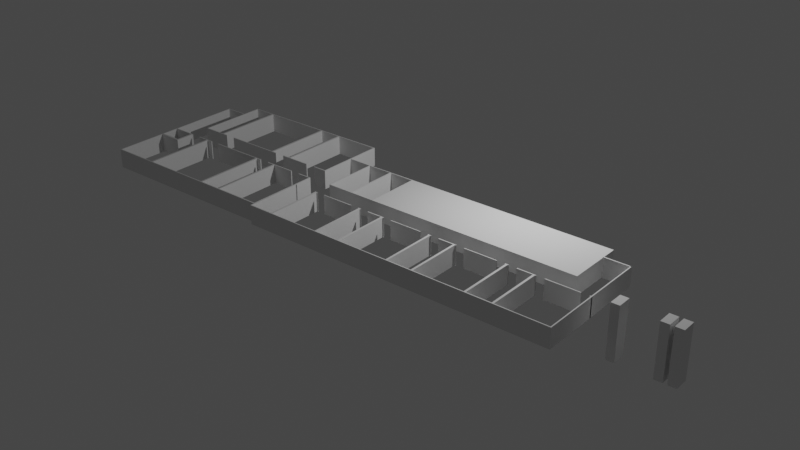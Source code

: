 # Source: main2.blend  (saved by Blender 4.0.36; exported with 4.5.12 LTS)
import bpy
from mathutils import Matrix  # noqa: F401  (used for matrix-valued properties, if any)

bpy.ops.wm.read_factory_settings(use_empty=True)
scene = bpy.context.scene
scene.name = 'Scene'

# ---- collections
col_collection = bpy.data.collections.new('Collection'); scene.collection.children.link(col_collection)

# ---- world
world_world = bpy.data.worlds.new('World'); scene.world = world_world
world_world.use_nodes = True; world_world.node_tree.nodes.clear()
_N = world_world.node_tree.nodes; _L = world_world.node_tree.links
n0 = _N.new('ShaderNodeOutputWorld'); n0.name = 'World Output'; n0.location = (300, 300)
n1 = _N.new('ShaderNodeBackground'); n1.name = 'Background'; n1.location = (10, 300)
n1.inputs[0].default_value = (0.05088, 0.05088, 0.05088, 1.0)
_L.new(n1.outputs[0], n0.inputs[0])
n0.is_active_output = True
world_world.color = (0.05088, 0.05088, 0.05088)
world_world.use_sun_shadow = False
world_world.sun_shadow_jitter_overblur = 0.0

# ---- lights
light_light = bpy.data.lights.new('Light', 'POINT')
light_light.transmission_factor = 0.0
light_light.use_soft_falloff = False
light_light.energy = 1000.0
light_light.shadow_soft_size = 0.1
light_light.shadow_maximum_resolution = 0.006
light_light.use_absolute_resolution = True

# ---- meshes
me_cube = bpy.data.meshes.new('Cube')
me_cube.from_pydata([(-0.007532, -0.1078, -0.1056), (-0.007532, -0.1078, 0.1056), (-0.007532, 0.1078, -0.1056), (-0.007532, 0.1078, 0.1056), (0.007532, -0.1078, -0.1056), (0.007532, -0.1078, 0.1056), (0.007532, 0.1078, -0.1056), (0.007532, 0.1078, 0.1056), (0.007661, 0.07311, -0.1061), (0.007661, 0.07311, 0.1062), (3.014, 0.07311, -0.1061), (3.014, 0.07311, 0.1062), (3.014, 0.5858, -0.1061), (3.014, 0.5858, 0.1062), (2.649, 0.5858, -0.1061), (2.255, 0.5858, -0.1061), (1.875, 0.5861, -0.1061), (1.511, 0.5861, -0.1061), (1.131, 0.5861, -0.1061), (0.7668, 0.5861, -0.1061), (0.7668, 0.5861, 0.1062), (1.131, 0.5861, 0.1062), (1.511, 0.5861, 0.1062), (1.875, 0.5861, 0.1062), (2.255, 0.5858, 0.1062), (2.649, 0.5858, 0.1062), (0.372, 0.07311, -0.1061), (0.7668, 0.07283, -0.1061), (1.131, 0.07283, -0.1061), (1.511, 0.07283, -0.1061), (1.875, 0.07283, -0.1061), (2.255, 0.07311, -0.1061), (2.255, 0.07311, 0.1062), (1.875, 0.07283, 0.1062), (1.511, 0.07283, 0.1062), (1.131, 0.07283, 0.1062), (0.7668, 0.07283, 0.1062), (0.372, 0.07311, 0.1062), (1.905, 0.5858, -0.1061), (1.511, 0.5929, -0.1061), (1.131, 0.5929, -0.1061), (0.7516, 0.5929, -0.1061), (0.7364, 0.5863, 0.1062), (1.131, 0.5929, 0.1062), (1.511, 0.5929, 0.1062), (1.905, 0.5858, 0.1062), (0.7516, 0.06605, -0.1061), (1.131, 0.06605, -0.1061), (1.511, 0.06605, -0.1061), (1.905, 0.07311, -0.1061), (1.905, 0.07311, 0.1062), (1.511, 0.06605, 0.1062), (1.131, 0.06605, 0.1062), (0.7364, 0.07311, 0.1062), (2.285, 0.5858, -0.1061), (1.89, 0.5929, -0.1061), (1.89, 0.5929, 0.1062), (2.285, 0.5858, 0.1062), (1.89, 0.06605, -0.1061), (2.285, 0.07311, -0.1061), (2.285, 0.07311, 0.1062), (1.89, 0.06605, 0.1062), (2.649, 0.5929, 0.1062), (3.029, 0.5929, 0.1062), (3.029, 0.06605, -0.1061), (3.029, 0.5929, -0.1061), (3.029, 0.06605, 0.1062), (2.649, 0.5929, -0.1061), (2.27, 0.5929, -0.1061), (2.27, 0.5929, 0.1062), (2.27, 0.06605, -0.1061), (2.27, 0.06605, 0.1062), (0.7364, 0.4477, 0.1062), (0.7516, 0.4528, -0.1061), (0.7668, 0.4496, 0.1062), (0.7668, 0.4496, -0.1061), (0.007661, 0.4452, 0.1062), (0.3872, 0.5863, -0.1061), (0.3872, 0.5863, 0.1062), (0.007661, 0.4452, -0.1061), (0.3872, 0.4452, 0.1062), (0.3872, 0.4452, -0.1061), (-0.007522, 0.4528, -0.1061), (-0.007522, 0.06605, -0.1061), (0.372, 0.06605, 0.1062), (-0.007522, 0.06605, 0.1062), (0.372, 0.5929, -0.1061), (0.7364, 0.5863, -0.1061), (0.372, 0.5929, 0.1062), (0.7516, 0.5929, 0.1062), (0.372, 0.06605, -0.1061), (0.7516, 0.06605, 0.1062), (0.7364, 0.07311, -0.1061), (0.7516, 0.4528, 0.1062), (-0.007522, 0.4528, 0.1062), (0.372, 0.4528, 0.1062), (0.372, 0.4528, -0.1061), (0.3872, 0.06605, -0.1061), (0.3872, 0.06605, 0.1062), (0.3866, 0.07311, -0.1061), (0.3866, 0.07311, 0.1062), (3.015, 0.3344, -0.1061), (3.015, 0.3344, 0.1043), (3.015, 0.3407, -0.1061), (3.015, 0.3407, 0.1043), (3.418, 0.3344, -0.1061), (3.418, 0.3344, 0.1043), (3.418, 0.3407, -0.1061), (3.418, 0.3407, 0.1043), (0.007661, -0.6, -0.1061), (0.007661, -0.6, 0.1062), (0.007661, -0.08741, -0.1061), (0.007661, -0.08741, 0.1062), (3.014, -0.6, -0.1061), (3.014, -0.6, 0.1062), (3.014, -0.08732, -0.1061), (3.014, -0.08732, 0.1062), (2.255, -0.08732, -0.1061), (1.875, -0.08704, -0.1061), (1.511, -0.08704, -0.1061), (1.131, -0.08704, -0.1061), (0.7668, -0.08704, -0.1061), (0.3569, -0.08741, -0.1061), (0.3569, -0.08741, 0.1062), (0.7668, -0.08704, 0.1062), (1.131, -0.08704, 0.1062), (1.511, -0.08704, 0.1062), (1.875, -0.08704, 0.1062), (2.255, -0.08732, 0.1062), (0.372, -0.6, -0.1061), (0.7668, -0.6003, -0.1061), (1.131, -0.6003, -0.1061), (1.511, -0.6003, -0.1061), (1.875, -0.6003, -0.1061), (2.255, -0.6, -0.1061), (2.649, -0.6, -0.1061), (2.649, -0.6, 0.1062), (2.255, -0.6, 0.1062), (1.875, -0.6003, 0.1062), (1.511, -0.6003, 0.1062), (1.131, -0.6003, 0.1062), (0.7668, -0.6003, 0.1062), (0.372, -0.6, 0.1062), (1.905, -0.08732, -0.1061), (1.511, -0.08026, -0.1061), (1.131, -0.08026, -0.1061), (0.7516, -0.08026, -0.1061), (0.7364, -0.0868, 0.1062), (1.131, -0.08026, 0.1062), (1.511, -0.08026, 0.1062), (1.905, -0.08732, 0.1062), (0.7516, -0.6071, -0.1061), (1.131, -0.6071, -0.1061), (1.511, -0.6071, -0.1061), (1.905, -0.6, -0.1061), (1.905, -0.6, 0.1062), (1.511, -0.6071, 0.1062), (1.131, -0.6071, 0.1062), (0.7364, -0.6, 0.1062), (2.285, -0.08732, -0.1061), (1.89, -0.08026, -0.1061), (1.89, -0.08026, 0.1062), (2.285, -0.08732, 0.1062), (1.89, -0.6071, -0.1061), (2.285, -0.6, -0.1061), (2.285, -0.6, 0.1062), (1.89, -0.6071, 0.1062), (3.029, -0.08026, 0.1062), (3.029, -0.6071, -0.1061), (3.029, -0.08026, -0.1061), (3.029, -0.6071, 0.1062), (2.649, -0.6071, -0.1061), (2.27, -0.08026, -0.1061), (2.27, -0.08026, 0.1062), (2.27, -0.6071, -0.1061), (2.649, -0.6071, 0.1062), (2.27, -0.6071, 0.1062), (0.007661, -0.2132, -0.1061), (0.007661, -0.2132, 0.1062), (0.7364, -0.2254, 0.1062), (0.3569, -0.2132, 0.1062), (0.3569, -0.2132, -0.1061), (0.7516, -0.2203, -0.1061), (0.7668, -0.2235, 0.1062), (0.7668, -0.2235, -0.1061), (0.007661, -0.228, 0.1062), (-0.007522, -0.08026, 0.1062), (0.3872, -0.0868, -0.1061), (-0.007522, -0.08026, -0.1061), (0.3872, -0.0868, 0.1062), (0.007661, -0.228, -0.1061), (0.3872, -0.228, 0.1062), (0.3872, -0.228, -0.1061), (-0.007522, -0.2203, -0.1061), (-0.007522, -0.6071, -0.1061), (0.372, -0.6071, 0.1062), (-0.007522, -0.6071, 0.1062), (0.372, -0.08026, -0.1061), (0.7364, -0.0868, -0.1061), (0.372, -0.08026, 0.1062), (0.7516, -0.08026, 0.1062), (0.372, -0.6071, -0.1061), (0.7516, -0.6071, 0.1062), (0.7364, -0.6, -0.1061), (0.7516, -0.2203, 0.1062), (-0.007522, -0.2203, 0.1062), (0.372, -0.2203, 0.1062), (0.372, -0.2203, -0.1061), (8.039, -0.6329, -0.1064), (8.039, -0.6329, 0.1059), (8.039, -0.2247, -0.1064), (8.039, -0.2247, 0.1059), (3.04, -0.6315, -0.1064), (3.04, -0.6315, 0.1059), (3.04, -0.2261, -0.1064), (3.04, -0.2261, 0.1059), (3.457, -0.224, -0.1064), (3.861, -0.224, -0.1064), (4.266, -0.224, -0.1064), (4.717, -0.2247, -0.1064), (5.12, -0.2236, -0.1064), (5.523, -0.2247, -0.1064), (5.975, -0.2247, -0.1064), (6.378, -0.2236, -0.1064), (6.781, -0.2247, -0.1064), (7.233, -0.2247, -0.1064), (7.636, -0.2236, -0.1064), (7.636, -0.2236, 0.1059), (7.233, -0.2247, 0.1059), (6.781, -0.2247, 0.1059), (6.378, -0.2236, 0.1059), (5.975, -0.2247, 0.1059), (5.523, -0.2247, 0.1059), (5.12, -0.2236, 0.1059), (4.717, -0.2247, 0.1059), (4.266, -0.224, 0.1059), (3.861, -0.224, 0.1059), (3.457, -0.224, 0.1059), (7.636, -0.634, -0.1064), (7.233, -0.6329, -0.1064), (6.781, -0.6329, -0.1064), (6.378, -0.634, -0.1064), (5.975, -0.6329, -0.1064), (5.523, -0.6329, -0.1064), (5.12, -0.634, -0.1064), (4.717, -0.6329, -0.1064), (4.266, -0.6336, -0.1064), (3.861, -0.6336, -0.1064), (3.457, -0.6336, -0.1064), (3.457, -0.6336, 0.1059), (3.861, -0.6336, 0.1059), (4.266, -0.6336, 0.1059), (4.717, -0.6329, 0.1059), (5.12, -0.634, 0.1059), (5.523, -0.6329, 0.1059), (5.975, -0.6329, 0.1059), (6.378, -0.634, 0.1059), (6.781, -0.6329, 0.1059), (7.233, -0.6329, 0.1059), (7.636, -0.634, 0.1059), (3.424, -0.2261, -0.1064), (3.861, -0.218, -0.1064), (4.297, -0.2253, -0.1064), (4.297, -0.2253, 0.1059), (3.861, -0.218, 0.1059), (3.424, -0.2261, 0.1059), (4.297, -0.6323, -0.1064), (3.861, -0.6396, -0.1064), (3.424, -0.6315, -0.1064), (3.424, -0.6315, 0.1059), (3.861, -0.6396, 0.1059), (4.297, -0.6323, 0.1059), (8.056, -0.218, -0.1064), (8.056, -0.6396, -0.1064), (8.056, -0.6396, 0.1059), (8.056, -0.218, 0.1059), (7.636, -0.218, -0.1064), (7.636, -0.6396, 0.1059), (4.684, -0.2253, -0.1064), (5.12, -0.218, -0.1064), (5.555, -0.2253, -0.1064), (5.942, -0.2253, -0.1064), (6.378, -0.218, -0.1064), (6.814, -0.2253, -0.1064), (7.2, -0.2253, -0.1064), (7.636, -0.218, 0.1059), (7.2, -0.2253, 0.1059), (6.814, -0.2253, 0.1059), (6.378, -0.218, 0.1059), (5.942, -0.2253, 0.1059), (5.555, -0.2253, 0.1059), (5.12, -0.218, 0.1059), (4.684, -0.2253, 0.1059), (7.636, -0.6396, -0.1064), (7.2, -0.6323, -0.1064), (6.814, -0.6323, -0.1064), (6.378, -0.6396, -0.1064), (5.942, -0.6323, -0.1064), (5.555, -0.6323, -0.1064), (5.12, -0.6396, -0.1064), (4.684, -0.6323, -0.1064), (4.684, -0.6323, 0.1059), (5.12, -0.6396, 0.1059), (5.555, -0.6323, 0.1059), (5.942, -0.6323, 0.1059), (6.378, -0.6396, 0.1059), (6.814, -0.6323, 0.1059), (7.2, -0.6323, 0.1059), (4.281, -0.218, -0.1064), (4.7, -0.218, -0.1064), (5.539, -0.218, -0.1064), (5.959, -0.218, -0.1064), (6.797, -0.218, -0.1064), (7.217, -0.218, -0.1064), (7.217, -0.218, 0.1059), (6.797, -0.218, 0.1059), (5.959, -0.218, 0.1059), (5.539, -0.218, 0.1059), (4.7, -0.218, 0.1059), (4.281, -0.218, 0.1059), (7.217, -0.6396, -0.1064), (6.797, -0.6396, -0.1064), (5.959, -0.6396, -0.1064), (5.539, -0.6396, -0.1064), (4.7, -0.6396, -0.1064), (4.281, -0.6396, -0.1064), (4.281, -0.6396, 0.1059), (4.7, -0.6396, 0.1059), (5.539, -0.6396, 0.1059), (5.959, -0.6396, 0.1059), (6.797, -0.6396, 0.1059), (7.217, -0.6396, 0.1059), (3.442, -0.218, 0.1059), (3.022, -0.218, 0.1059), (3.022, -0.6396, -0.1064), (3.022, -0.218, -0.1064), (3.022, -0.6396, 0.1059), (3.442, -0.6396, -0.1064), (3.442, -0.218, -0.1064), (3.442, -0.6396, 0.1059), (3.408, -0.07509, -0.1058), (3.408, -0.07509, 0.1035), (3.408, 0.3407, -0.1058), (3.408, 0.3407, 0.1035), (7.649, -0.07509, -0.1058), (7.649, -0.07509, 0.1035), (7.649, 0.3407, -0.1058), (7.649, 0.3407, 0.1035), (7.225, 0.3407, -0.1058), (6.8, 0.3407, -0.1058), (6.376, 0.3407, -0.1058), (5.952, 0.3407, -0.1058), (5.528, 0.3407, -0.1058), (5.104, 0.3407, -0.1058), (4.68, 0.3407, -0.1058), (4.256, 0.3407, -0.1058), (3.832, 0.3407, -0.1058), (3.832, 0.3407, 0.1035), (4.256, 0.3407, 0.1035), (4.68, 0.3407, 0.1035), (5.104, 0.3407, 0.1035), (5.528, 0.3407, 0.1035), (5.952, 0.3407, 0.1035), (6.376, 0.3407, 0.1035), (6.8, 0.3407, 0.1035), (7.225, 0.3407, 0.1035), (3.832, -0.07509, -0.1058), (4.256, -0.07509, -0.1058), (4.68, -0.07509, -0.1058), (5.104, -0.07509, -0.1058), (5.528, -0.07509, -0.1058), (5.952, -0.07509, -0.1058), (6.376, -0.07509, -0.1058), (6.8, -0.07509, -0.1058), (7.225, -0.07509, -0.1058), (7.225, -0.07509, 0.1035), (6.8, -0.07509, 0.1035), (6.376, -0.07509, 0.1035), (5.952, -0.07509, 0.1035), (5.528, -0.07509, 0.1035), (5.104, -0.07509, 0.1035), (4.68, -0.07509, 0.1035), (4.256, -0.07509, 0.1035), (3.832, -0.07509, 0.1035), (3.819, 0.3344, 0.1035), (3.42, 0.3344, 0.1035), (3.42, -0.06875, 0.1035), (3.819, -0.06875, 0.1035), (4.243, 0.3344, 0.1035), (3.844, 0.3344, 0.1035), (3.844, -0.06875, 0.1035), (4.243, -0.06875, 0.1035), (3.42, 0.3344, -0.1058), (3.819, 0.3344, -0.1058), (3.819, -0.06875, -0.1058), (3.42, -0.06875, -0.1058), (3.844, 0.3344, -0.1058), (4.243, 0.3344, -0.1058), (4.243, -0.06875, -0.1058), (3.844, -0.06875, -0.1058), (8.039, -0.2291, -0.1056), (8.039, -0.2291, 0.1056), (8.039, 0.2266, -0.1056), (8.039, 0.2266, 0.1056), (8.056, -0.2291, -0.1056), (8.056, -0.2291, 0.1056), (8.056, 0.2266, -0.1056), (8.056, 0.2266, 0.1056), (7.621, 0.2266, -0.1056), (7.621, 0.2266, 0.1056), (7.621, 0.2183, -0.1056), (7.621, 0.2183, 0.1056), (8.054, 0.2266, -0.1056), (8.054, 0.2266, 0.1056), (8.054, 0.2183, -0.1056), (8.054, 0.2183, 0.1056), (0.5504, -0.08026, 0.1062), (0.3916, -0.08026, 0.1062), (0.5504, -0.08026, -0.1061), (0.3916, -0.08026, -0.1061), (0.5504, -0.0868, -0.1061), (0.3916, -0.0868, -0.1061), (0.3916, -0.0868, 0.1062), (0.5504, -0.0868, 0.1062), (0.3916, -0.0868, -0.1034), (0.5504, -0.0868, -0.006899), (1.011, -0.08026, 0.1062), (0.8527, -0.08026, 0.1062), (0.8527, -0.08026, -0.1061), (1.011, -0.08026, -0.1061), (1.011, -0.08704, -0.1061), (0.8527, -0.08704, -0.1061), (0.8527, -0.08704, 0.1062), (1.011, -0.08704, 0.1062), (0.8527, 0.06605, 0.1062), (1.011, 0.06605, 0.1062), (0.8527, 0.06605, -0.1061), (1.011, 0.06605, -0.1061), (0.8527, 0.07283, -0.1061), (1.011, 0.07283, -0.1061), (1.011, 0.07283, 0.1062), (0.8527, 0.07283, 0.1062), (1.978, 0.07311, 0.1062), (2.137, 0.07311, 0.1062), (1.978, 0.07311, -0.1061), (2.137, 0.07311, -0.1061), (1.978, 0.06605, 0.1062), (2.137, 0.06605, 0.1062), (1.978, 0.06605, -0.1061), (2.137, 0.06605, -0.1061), (2.137, -0.08732, 0.1062), (1.978, -0.08732, 0.1062), (1.978, -0.08732, -0.1061), (2.137, -0.08732, -0.1061), (2.137, -0.08026, 0.1062), (1.978, -0.08026, 0.1062), (1.978, -0.08026, -0.1061), (2.137, -0.08026, -0.1061), (2.8, -0.08026, 0.1062), (2.8, -0.08026, -0.1061), (2.642, -0.08026, 0.1062), (2.642, -0.08026, -0.1061), (2.8, -0.08732, 0.1062), (2.8, -0.08732, -0.1061), (2.642, -0.08732, -0.1061), (2.642, -0.08732, 0.1062), (2.8, 0.06605, 0.1062), (2.8, 0.06605, -0.1061), (2.642, 0.06605, 0.1062), (2.642, 0.06605, -0.1061), (2.8, 0.07311, -0.1061), (2.642, 0.07311, -0.1061), (2.8, 0.07311, 0.1062), (2.642, 0.07311, 0.1062), (4.125, -0.224, 0.1059), (4.252, -0.224, 0.1059), (4.125, -0.224, -0.1064), (4.252, -0.224, -0.1064), (4.311, -0.218, 0.1059), (4.438, -0.218, 0.1059), (4.311, -0.218, -0.1064), (4.438, -0.218, -0.1064), (4.125, -0.218, 0.1059), (4.252, -0.218, 0.1059), (4.125, -0.218, -0.1064), (4.252, -0.218, -0.1064), (3.474, -0.218, 0.1059), (3.6, -0.218, 0.1059), (3.474, -0.218, -0.1064), (3.6, -0.218, -0.1064), (3.474, -0.224, -0.1064), (3.6, -0.224, -0.1064), (3.6, -0.224, 0.1059), (3.474, -0.224, 0.1059), (4.311, -0.2253, -0.1064), (4.438, -0.2253, -0.1064), (4.438, -0.2253, 0.1059), (4.311, -0.2253, 0.1059), (5.568, -0.218, 0.1059), (5.695, -0.218, 0.1059), (5.568, -0.218, -0.1064), (5.695, -0.218, -0.1064), (5.382, -0.218, 0.1059), (5.509, -0.218, 0.1059), (5.382, -0.218, -0.1064), (5.509, -0.218, -0.1064), (4.731, -0.218, 0.1059), (4.858, -0.218, 0.1059), (4.731, -0.218, -0.1064), (4.858, -0.218, -0.1064), (4.731, -0.2247, -0.1064), (4.858, -0.2243, -0.1064), (5.382, -0.2243, -0.1064), (5.509, -0.2247, -0.1064), (5.509, -0.2247, 0.1059), (5.382, -0.2243, 0.1059), (4.858, -0.2243, 0.1059), (4.731, -0.2247, 0.1059), (5.568, -0.2253, -0.1064), (5.695, -0.2253, -0.1064), (5.695, -0.2253, 0.1059), (5.568, -0.2253, 0.1059), (5.99, -0.2247, 0.1059), (6.117, -0.2243, 0.1059), (5.99, -0.2247, -0.1064), (6.117, -0.2243, -0.1064), (6.827, -0.2253, 0.1059), (6.954, -0.2253, 0.1059), (6.827, -0.2253, -0.1064), (6.954, -0.2253, -0.1064), (6.641, -0.2243, 0.1059), (6.768, -0.2247, 0.1059), (6.641, -0.2243, -0.1064), (6.768, -0.2247, -0.1064), (6.827, -0.218, 0.1059), (6.954, -0.218, 0.1059), (6.827, -0.218, -0.1064), (6.954, -0.218, -0.1064), (6.641, -0.218, 0.1059), (6.768, -0.218, 0.1059), (6.641, -0.218, -0.1064), (6.768, -0.218, -0.1064), (5.99, -0.218, 0.1059), (6.117, -0.218, 0.1059), (5.99, -0.218, -0.1064), (6.117, -0.218, -0.1064), (7.898, -0.2243, 0.1059), (8.025, -0.2247, 0.1059), (7.898, -0.2243, -0.1064), (8.025, -0.2247, -0.1064), (7.247, -0.2247, 0.1059), (7.374, -0.2243, 0.1059), (7.247, -0.2247, -0.1064), (7.374, -0.2243, -0.1064), (7.898, -0.218, 0.1059), (8.025, -0.218, 0.1059), (7.898, -0.218, -0.1064), (8.025, -0.218, -0.1064), (7.247, -0.218, 0.1059), (7.374, -0.218, 0.1059), (7.247, -0.218, -0.1064), (7.374, -0.218, -0.1064), (3.044, -0.218, 0.1059), (3.42, -0.218, 0.1059), (3.42, -0.218, -0.1064), (3.044, -0.218, -0.1064), (3.044, -0.2261, 0.1059), (3.42, -0.2261, 0.1059), (3.42, -0.2261, -0.1064), (3.044, -0.2261, -0.1064)], [], [(0, 1, 3, 2), (2, 3, 7, 6), (6, 7, 5, 4), (4, 5, 1, 0), (2, 6, 4, 0), (7, 3, 1, 5), (67, 62, 63, 65), (65, 63, 66, 64), (24, 45, 38, 15), (32, 24, 15, 31), (443, 32, 31, 445), (444, 49, 50, 442), (45, 50, 49, 38), (64, 66, 466, 467), (71, 70, 469, 468), (449, 70, 71, 447), (61, 58, 448, 446), (58, 61, 51, 48), (48, 51, 52, 47), (437, 47, 52, 435), (91, 46, 436, 434), (97, 98, 84, 90), (86, 88, 89, 41), (41, 89, 43, 40), (40, 43, 44, 39), (39, 44, 56, 55), (55, 56, 69, 68), (68, 69, 62, 67), (16, 17, 39, 55), (17, 18, 40, 39), (18, 19, 41, 40), (20, 21, 43, 89), (21, 22, 44, 43), (22, 23, 56, 44), (27, 438, 436, 46), (28, 47, 437, 439), (28, 29, 48, 47), (29, 30, 58, 48), (33, 34, 51, 61), (34, 35, 52, 51), (36, 91, 434, 441), (435, 52, 35, 440), (23, 33, 61, 56), (74, 20, 89, 93), (75, 27, 46, 73), (30, 16, 55, 58), (22, 21, 18, 17), (21, 20, 19, 18), (74, 36, 27, 75), (440, 35, 28, 439), (438, 27, 36, 441), (35, 34, 29, 28), (34, 33, 30, 29), (33, 23, 16, 30), (23, 22, 17, 16), (15, 38, 55, 68), (45, 24, 69, 56), (31, 70, 449, 445), (49, 444, 448, 58), (50, 61, 446, 442), (71, 32, 443, 447), (24, 32, 71, 69), (50, 45, 56, 61), (38, 49, 58, 55), (31, 15, 68, 70), (25, 13, 63, 62), (10, 12, 65, 64), (13, 11, 66, 63), (10, 64, 467, 470), (12, 14, 67, 65), (14, 54, 68, 67), (57, 25, 62, 69), (59, 471, 469, 70), (66, 11, 472, 466), (473, 60, 71, 468), (60, 57, 69, 71), (54, 59, 70, 68), (12, 10, 11, 13), (11, 10, 470, 472), (471, 59, 60, 473), (59, 54, 57, 60), (54, 14, 25, 57), (14, 12, 13, 25), (20, 74, 75, 19), (19, 75, 73, 41), (36, 74, 93, 91), (79, 80, 76), (79, 9, 8), (83, 85, 94, 82), (88, 95, 96, 86), (79, 8, 83, 82), (87, 77, 86, 41), (78, 42, 89, 88), (99, 92, 46, 97), (100, 37, 84, 98), (72, 53, 91, 93), (9, 76, 94, 85), (42, 72, 93, 89), (80, 78, 88, 95), (77, 81, 96, 86), (81, 79, 82, 96), (92, 87, 41, 46), (76, 80, 95, 94), (81, 80, 79), (77, 78, 81), (87, 42, 77), (92, 72, 87), (26, 53, 92, 99), (84, 37, 26, 90), (79, 76, 9), (81, 78, 80), (77, 42, 78), (87, 72, 42), (92, 53, 72), (26, 37, 100, 53), (53, 100, 98, 91), (26, 99, 97, 90), (46, 91, 98, 97), (81, 80, 100, 99), (95, 37, 26, 96), (95, 96, 82, 94), (80, 100, 37, 95), (99, 81, 96, 26), (101, 102, 104, 103), (103, 104, 108, 107), (107, 108, 106, 105), (105, 106, 102, 101), (103, 107, 105, 101), (108, 104, 102, 106), (193, 205, 186, 188), (458, 167, 169, 459), (169, 167, 170, 168), (201, 195, 196, 194), (150, 143, 452, 451), (117, 128, 450, 453), (137, 128, 117, 134), (155, 137, 134, 154), (150, 155, 154, 143), (168, 170, 175, 171), (171, 175, 176, 174), (174, 176, 166, 163), (163, 166, 156, 153), (153, 156, 157, 152), (152, 157, 202, 151), (151, 202, 195, 201), (188, 186, 199, 197), (197, 199, 417, 419), (200, 146, 418, 416), (146, 200, 427, 428), (148, 145, 429, 426), (145, 148, 149, 144), (144, 149, 161, 160), (160, 161, 455, 456), (173, 172, 457, 454), (172, 173, 460, 461), (118, 119, 144, 160), (119, 120, 145, 144), (121, 146, 428, 431), (429, 145, 120, 430), (200, 124, 432, 427), (433, 125, 148, 426), (125, 126, 149, 148), (126, 127, 161, 149), (130, 131, 152, 151), (131, 132, 153, 152), (132, 133, 163, 153), (138, 139, 156, 166), (139, 140, 157, 156), (140, 141, 202, 157), (127, 138, 166, 161), (183, 124, 200, 204), (184, 130, 151, 182), (133, 118, 160, 163), (126, 125, 120, 119), (124, 121, 431, 432), (120, 125, 433, 430), (183, 141, 130, 184), (141, 140, 131, 130), (140, 139, 132, 131), (139, 138, 133, 132), (138, 127, 118, 133), (127, 126, 119, 118), (452, 143, 160, 456), (117, 453, 457, 172), (161, 150, 451, 455), (450, 128, 173, 454), (154, 134, 174, 163), (137, 155, 166, 176), (128, 137, 176, 173), (155, 150, 161, 166), (143, 154, 163, 160), (134, 117, 172, 174), (116, 167, 458, 462), (113, 115, 169, 168), (116, 114, 170, 167), (135, 113, 168, 171), (459, 169, 115, 463), (464, 159, 172, 461), (173, 162, 465, 460), (164, 135, 171, 174), (114, 136, 175, 170), (136, 165, 176, 175), (165, 162, 173, 176), (159, 164, 174, 172), (115, 113, 114, 116), (113, 135, 136, 114), (135, 164, 165, 136), (164, 159, 162, 165), (465, 162, 159, 464), (463, 115, 116, 462), (124, 183, 184, 121), (121, 184, 182, 146), (141, 183, 204, 202), (190, 191, 185), (190, 110, 109), (194, 196, 205, 193), (199, 206, 207, 197), (178, 112, 186, 205), (122, 111, 188, 197), (112, 123, 199, 186), (111, 177, 193, 188), (123, 180, 206, 199), (181, 122, 197, 207), (177, 181, 207, 193), (180, 178, 205, 206), (111, 122, 123, 112), (122, 181, 180, 123), (181, 177, 178, 180), (177, 111, 112, 178), (190, 109, 194, 193), (142, 110, 196, 195), (198, 420, 418, 146), (187, 197, 419, 421), (423, 147, 200, 416), (199, 189, 422, 417), (109, 129, 201, 194), (129, 203, 151, 201), (158, 142, 195, 202), (179, 158, 202, 204), (110, 185, 205, 196), (147, 179, 204, 200), (191, 189, 199, 206), (187, 192, 207, 197), (192, 190, 193, 207), (203, 198, 146, 151), (185, 191, 206, 205), (192, 191, 190), (187, 189, 192), (198, 147, 425, 420), (187, 421, 424), (203, 179, 198), (129, 158, 203), (109, 142, 129), (190, 185, 110), (192, 189, 191), (147, 423, 425), (189, 187, 424, 422), (198, 179, 147), (203, 158, 179), (129, 142, 158), (109, 110, 142), (273, 274, 275, 272), (333, 335, 565, 562), (338, 332, 563, 564), (335, 333, 336, 334), (293, 277, 274, 273), (212, 268, 269, 213), (524, 222, 231, 522), (523, 230, 223, 525), (214, 212, 213, 215), (250, 249, 248, 247), (251, 250, 247, 246), (304, 303, 298, 297), (255, 231, 222, 242), (256, 255, 242, 241), (289, 304, 297, 281), (257, 256, 241, 240), (229, 257, 240, 224), (527, 286, 284, 529), (528, 283, 287, 526), (531, 229, 224, 533), (532, 223, 230, 530), (211, 209, 208, 210), (547, 211, 210, 549), (548, 226, 227, 546), (306, 287, 283, 295), (552, 225, 228, 550), (551, 227, 226, 553), (258, 228, 225, 239), (307, 306, 295, 294), (259, 258, 239, 238), (209, 259, 238, 208), (286, 307, 294, 284), (235, 251, 246, 218), (475, 235, 218, 477), (476, 217, 236, 474), (334, 336, 339, 337), (337, 339, 270, 267), (267, 270, 326, 325), (325, 326, 327, 324), (324, 327, 302, 299), (299, 302, 328, 323), (323, 328, 329, 322), (322, 329, 305, 296), (296, 305, 330, 321), (321, 330, 331, 320), (320, 331, 277, 293), (272, 275, 555, 557), (285, 276, 556, 554), (314, 313, 560, 558), (276, 285, 559, 561), (313, 314, 535, 537), (315, 312, 536, 534), (312, 315, 539, 541), (288, 282, 540, 538), (316, 311, 544, 542), (282, 288, 543, 545), (311, 316, 499, 501), (317, 310, 500, 498), (310, 317, 503, 505), (291, 279, 504, 502), (318, 309, 508, 506), (279, 291, 507, 509), (309, 318, 479, 481), (319, 308, 480, 478), (308, 319, 483, 485), (264, 261, 484, 482), (332, 338, 488, 486), (261, 264, 487, 489), (338, 216, 490, 488), (491, 217, 261, 489), (477, 218, 308, 485), (261, 217, 476, 484), (235, 475, 483, 319), (236, 264, 482, 474), (237, 332, 486, 493), (487, 264, 236, 492), (246, 247, 267, 325), (247, 248, 337, 267), (249, 250, 270, 339), (250, 251, 326, 270), (237, 249, 339, 332), (251, 235, 319, 326), (218, 246, 325, 308), (248, 216, 338, 337), (249, 237, 216, 248), (490, 216, 237, 493), (492, 236, 217, 491), (210, 208, 273, 272), (209, 211, 275, 274), (549, 210, 272, 557), (276, 226, 548, 556), (259, 209, 274, 277), (309, 219, 510, 508), (511, 220, 279, 509), (513, 221, 310, 505), (279, 220, 512, 504), (311, 222, 524, 544), (525, 223, 282, 545), (533, 224, 312, 541), (282, 223, 532, 540), (313, 225, 552, 560), (553, 226, 276, 561), (211, 547, 555, 275), (227, 285, 554, 546), (228, 314, 558, 550), (559, 285, 227, 551), (229, 531, 539, 315), (230, 288, 538, 530), (231, 316, 542, 522), (543, 288, 230, 523), (232, 514, 503, 317), (233, 291, 502, 515), (234, 318, 506, 517), (507, 291, 233, 516), (208, 238, 293, 273), (238, 239, 320, 293), (240, 241, 296, 321), (241, 242, 322, 296), (243, 244, 299, 323), (244, 245, 324, 299), (252, 253, 302, 327), (253, 254, 328, 302), (255, 256, 305, 329), (256, 257, 330, 305), (258, 259, 277, 331), (234, 252, 327, 318), (254, 232, 317, 328), (231, 255, 329, 316), (257, 229, 315, 330), (228, 258, 331, 314), (239, 225, 313, 320), (224, 240, 321, 312), (242, 222, 311, 322), (221, 243, 323, 310), (245, 219, 309, 324), (514, 232, 221, 513), (512, 220, 233, 515), (232, 254, 243, 221), (254, 253, 244, 243), (253, 252, 245, 244), (252, 234, 219, 245), (510, 219, 234, 517), (516, 233, 220, 511), (495, 278, 309, 481), (308, 262, 494, 480), (519, 281, 311, 501), (310, 280, 518, 500), (529, 284, 313, 537), (312, 283, 528, 536), (287, 315, 534, 526), (286, 527, 535, 314), (290, 317, 498, 521), (289, 520, 499, 316), (263, 319, 478, 497), (292, 496, 479, 318), (294, 295, 321, 320), (297, 298, 323, 322), (300, 266, 325, 324), (271, 301, 327, 326), (303, 304, 329, 328), (306, 307, 331, 330), (263, 271, 326, 319), (301, 292, 318, 327), (290, 303, 328, 317), (304, 289, 316, 329), (287, 306, 330, 315), (307, 286, 314, 331), (284, 294, 320, 313), (295, 283, 312, 321), (281, 297, 322, 311), (298, 280, 310, 323), (278, 300, 324, 309), (266, 262, 308, 325), (303, 290, 280, 298), (520, 289, 281, 519), (518, 280, 290, 521), (292, 301, 300, 278), (301, 271, 266, 300), (271, 263, 262, 266), (496, 292, 278, 495), (494, 262, 263, 497), (265, 567, 563, 332), (566, 215, 333, 562), (212, 214, 335, 334), (215, 213, 336, 333), (268, 212, 334, 337), (260, 338, 564, 568), (335, 214, 569, 565), (213, 269, 339, 336), (269, 265, 332, 339), (260, 268, 337, 338), (268, 260, 265, 269), (214, 215, 566, 569), (567, 265, 260, 568), (340, 341, 343, 342), (348, 365, 347, 346), (346, 347, 345, 344), (366, 383, 341, 340), (348, 346, 344, 374), (392, 393, 384, 385), (347, 365, 375, 345), (365, 364, 376, 375), (364, 363, 377, 376), (363, 362, 378, 377), (362, 361, 379, 378), (361, 360, 380, 379), (360, 359, 381, 380), (359, 358, 382, 381), (395, 392, 385, 386), (394, 395, 386, 387), (393, 394, 387, 384), (355, 354, 368, 367), (354, 353, 369, 368), (353, 352, 370, 369), (352, 351, 371, 370), (351, 350, 372, 371), (350, 349, 373, 372), (349, 348, 374, 373), (344, 345, 375, 374), (374, 375, 376, 373), (373, 376, 377, 372), (372, 377, 378, 371), (371, 378, 379, 370), (370, 379, 380, 369), (369, 380, 381, 368), (368, 381, 382, 367), (367, 382, 383, 366), (342, 343, 357, 356), (356, 357, 358, 355), (355, 358, 359, 354), (354, 359, 360, 353), (353, 360, 361, 352), (352, 361, 362, 351), (351, 362, 363, 350), (350, 363, 364, 349), (349, 364, 365, 348), (357, 343, 385, 384), (343, 341, 386, 385), (341, 383, 387, 386), (383, 357, 384, 387), (358, 357, 389, 388), (357, 383, 390, 389), (383, 382, 391, 390), (382, 358, 388, 391), (342, 356, 393, 392), (356, 366, 394, 393), (366, 340, 395, 394), (340, 342, 392, 395), (356, 355, 397, 396), (355, 367, 398, 397), (367, 366, 399, 398), (366, 356, 396, 399), (397, 398, 391, 388), (398, 399, 390, 391), (399, 396, 389, 390), (396, 397, 388, 389), (400, 401, 403, 402), (402, 403, 407, 406), (406, 407, 405, 404), (404, 405, 401, 400), (402, 406, 404, 400), (407, 403, 401, 405), (408, 409, 411, 410), (410, 411, 415, 414), (414, 415, 413, 412), (412, 413, 409, 408), (410, 414, 412, 408), (415, 411, 409, 413), (424, 421, 419, 417, 422), (425, 423, 416, 418, 420), (431, 428, 427, 432), (429, 430, 433, 426), (441, 434, 436, 438), (437, 435, 440, 439), (444, 442, 446, 448), (443, 445, 449, 447), (455, 451, 452, 456), (453, 450, 454, 457), (461, 460, 465, 464), (458, 459, 463, 462), (473, 468, 469, 471), (467, 466, 472, 470)])
me_cube.polygons.foreach_set('material_index', [0, 0, 0, 0, 0, 0, 0, 0, 0, 0, 0, 0, 0, 0, 0, 0, 0, 0, 0, 0, 0, 0, 0, 0, 0, 0, 0, 0, 0, 0, 0, 0, 0, 0, 0, 0, 0, 0, 0, 0, 0, 0, 0, 0, 0, 0, 0, 0, 0, 0, 0, 0, 0, 0, 0, 0, 0, 0, 0, 0, 0, 0, 0, 0, 0, 0, 0, 0, 0, 0, 0, 0, 0, 0, 0, 0, 0, 0, 0, 0, 0, 0, 0, 0, 0, 0, 0, 0, 0, 0, 0, 0, 0, 0, 0, 0, 0, 0, 0, 0, 0, 0, 0, 0, 0, 0, 0, 0, 0, 0, 0, 0, 0, 0, 0, 0, 0, 0, 0, 0, 0, 0, 0, 0, 0, 0, 0, 0, 0, 0, 0, 0, 0, 0, 0, 0, 0, 0, 0, 0, 0, 0, 0, 0, 0, 0, 0, 0, 0, 0, 0, 0, 0, 0, 0, 0, 0, 0, 0, 0, 0, 0, 0, 0, 0, 0, 0, 0, 0, 0, 0, 0, 0, 0, 0, 0, 0, 0, 0, 0, 0, 0, 0, 0, 0, 0, 0, 0, 0, 0, 0, 0, 0, 0, 0, 0, 0, 0, 0, 0, 0, 0, 0, 0, 0, 0, 0, 0, 0, 0, 0, 0, 0, 0, 0, 0, 0, 0, 0, 0, 0, 0, 0, 0, 0, 0, 0, 0, 0, 0, 0, 0, 0, 0, 0, 0, 0, 0, 0, 0, 0, 0, 0, 0, 0, 0, 0, 0, 0, 0, 0, 0, 0, 0, 0, 0, 0, 0, 0, 0, 0, 0, 0, 0, 0, 0, 0, 0, 0, 0, 0, 0, 0, 0, 0, 0, 0, 0, 0, 0, 0, 0, 0, 0, 0, 0, 0, 0, 0, 0, 0, 0, 0, 0, 0, 0, 0, 0, 0, 0, 0, 0, 0, 0, 0, 0, 0, 0, 0, 0, 0, 0, 0, 0, 0, 0, 0, 0, 0, 0, 0, 0, 0, 0, 0, 0, 0, 0, 0, 0, 0, 0, 0, 0, 0, 0, 0, 0, 0, 0, 0, 0, 0, 0, 0, 0, 0, 0, 0, 0, 0, 0, 0, 0, 0, 0, 0, 0, 0, 0, 0, 0, 0, 0, 0, 0, 0, 0, 0, 0, 0, 0, 0, 0, 0, 0, 0, 0, 0, 0, 0, 0, 0, 0, 0, 0, 0, 0, 0, 0, 0, 0, 0, 0, 0, 0, 0, 0, 0, 0, 0, 0, 0, 0, 0, 0, 0, 0, 0, 0, 0, 0, 0, 0, 0, 0, 0, 0, 0, 0, 0, 0, 0, 0, 0, 0, 0, 0, 0, 0, 0, 0, 0, 0, 0, 0, 0, 0, 0, 0, 0, 0, 0, 0, 0, 0, 0, 0, 0, 0, 0, 0, 0, 0, 0, 0, 0, 0, 0, 0, 0, 0, 0, 0, 0, 0, 0, 0, 0, 0, 0, 0, 0, 0, 0, 0, 0, 0, 0, 0, 0, 0, 0, 0, 0, 0, 0, 0, 0, 0, 0, 0, 0, 0, 0, 0, 0, 0, 0, 0, 0, 0, 0, 0, 0, 0, 0, 0, 0, 0, 0, 0, 0, 0, 0, 0, 0, 0, 0, 0, 0, 0, 0, 0, 0, 0, 0, 0, 0, 0, 0, 0, 0, 0, 0, 5, 5, 5, 5, 0, 0, 5, 5])
_uv = me_cube.uv_layers.new(name='UVMap')
_uv.uv.foreach_set('vector', [0.375, 0.0, 0.625, 0.0, 0.625, 0.25, 0.375, 0.25, 0.375, 0.25, 0.625, 0.25, 0.625, 0.5, 0.375, 0.5, 0.375, 0.5, 0.625, 0.5, 0.625, 0.75, 0.375, 0.75, 0.375, 0.75, 0.625, 0.75, 0.625, 1.0, 0.375, 1.0, 0.125, 0.5, 0.375, 0.5, 0.375, 0.75, 0.125, 0.75, 0.625, 0.5, 0.875, 0.5, 0.875, 0.75, 0.625, 0.75, 0.375, 0.4688, 0.625, 0.4688, 0.625, 0.5, 0.375, 0.5, 0.375, 0.5, 0.625, 0.5, 0.625, 0.75, 0.375, 0.75, 0.6887, 0.5012, 0.7175, 0.5012, 0.2825, 0.5012, 0.3113, 0.5012, 0.6888, 0.7487, 0.6887, 0.5012, 0.3113, 0.5012, 0.3113, 0.7487, 0.6984, 0.7487, 0.6888, 0.7487, 0.3113, 0.7487, 0.3016, 0.7487, 0.2885, 0.7487, 0.2825, 0.7487, 0.7175, 0.7487, 0.7115, 0.7487, 0.7175, 0.5012, 0.7175, 0.7487, 0.2825, 0.7487, 0.2825, 0.5012, 0.375, 0.75, 0.625, 0.75, 0.625, 0.7688, 0.375, 0.7688, 0.625, 0.8125, 0.375, 0.8125, 0.375, 0.7819, 0.625, 0.7819, 0.375, 0.8234, 0.375, 0.8125, 0.625, 0.8125, 0.625, 0.8234, 0.625, 0.8438, 0.375, 0.8438, 0.375, 0.8365, 0.625, 0.8365, 0.375, 0.8438, 0.625, 0.8438, 0.625, 0.875, 0.375, 0.875, 0.375, 0.875, 0.625, 0.875, 0.625, 0.9062, 0.375, 0.9062, 0.375, 0.9161, 0.375, 0.9062, 0.625, 0.9062, 0.625, 0.9161, 0.625, 0.9375, 0.375, 0.9375, 0.375, 0.9292, 0.625, 0.9292, 0.375, 0.9675, 0.625, 0.9675, 0.625, 0.9688, 0.375, 0.9688, 0.375, 0.2812, 0.625, 0.2812, 0.625, 0.3125, 0.375, 0.3125, 0.375, 0.3125, 0.625, 0.3125, 0.625, 0.3438, 0.375, 0.3438, 0.375, 0.3438, 0.625, 0.3438, 0.625, 0.375, 0.375, 0.375, 0.375, 0.375, 0.625, 0.375, 0.625, 0.4062, 0.375, 0.4062, 0.375, 0.4062, 0.625, 0.4062, 0.625, 0.4375, 0.375, 0.4375, 0.375, 0.4375, 0.625, 0.4375, 0.625, 0.4688, 0.375, 0.4688, 0.28, 0.5013, 0.25, 0.5013, 0.25, 0.5, 0.2812, 0.5, 0.25, 0.5013, 0.2188, 0.5013, 0.2188, 0.5, 0.25, 0.5, 0.2188, 0.5013, 0.1887, 0.5012, 0.1875, 0.5, 0.2188, 0.5, 0.8112, 0.5012, 0.7812, 0.5013, 0.7812, 0.5, 0.8125, 0.5, 0.7812, 0.5013, 0.75, 0.5013, 0.75, 0.5, 0.7812, 0.5, 0.75, 0.5013, 0.72, 0.5012, 0.7188, 0.5, 0.75, 0.5, 0.1887, 0.7487, 0.1958, 0.7487, 0.1958, 0.75, 0.1875, 0.75, 0.2188, 0.7488, 0.2188, 0.75, 0.2089, 0.75, 0.2089, 0.7487, 0.2188, 0.7488, 0.25, 0.7488, 0.25, 0.75, 0.2188, 0.75, 0.25, 0.7488, 0.28, 0.7487, 0.2812, 0.75, 0.25, 0.75, 0.72, 0.7487, 0.75, 0.7488, 0.75, 0.75, 0.7188, 0.75, 0.75, 0.7488, 0.7812, 0.7488, 0.7812, 0.75, 0.75, 0.75, 0.8112, 0.7487, 0.8125, 0.75, 0.8042, 0.75, 0.8042, 0.7488, 0.7911, 0.75, 0.7812, 0.75, 0.7812, 0.7488, 0.7911, 0.7487, 0.72, 0.5012, 0.72, 0.7487, 0.7188, 0.75, 0.7188, 0.5, 0.8112, 0.5671, 0.8112, 0.5012, 0.8125, 0.5, 0.8125, 0.5665, 0.1887, 0.5671, 0.1887, 0.7487, 0.1875, 0.75, 0.1875, 0.5665, 0.28, 0.7487, 0.28, 0.5013, 0.2812, 0.5, 0.2812, 0.75, 0.75, 0.5013, 0.7812, 0.5013, 0.2188, 0.5013, 0.25, 0.5013, 0.7812, 0.5013, 0.8112, 0.5012, 0.1887, 0.5012, 0.2188, 0.5013, 0.8112, 0.5671, 0.8112, 0.7487, 0.1887, 0.7487, 0.1887, 0.5671, 0.7911, 0.7487, 0.7812, 0.7488, 0.2188, 0.7488, 0.2089, 0.7487, 0.1958, 0.7487, 0.1887, 0.7487, 0.8112, 0.7487, 0.8042, 0.7488, 0.7812, 0.7488, 0.75, 0.7488, 0.25, 0.7488, 0.2188, 0.7488, 0.75, 0.7488, 0.72, 0.7487, 0.28, 0.7487, 0.25, 0.7488, 0.72, 0.7487, 0.72, 0.5012, 0.28, 0.5013, 0.28, 0.7487, 0.72, 0.5012, 0.75, 0.5013, 0.25, 0.5013, 0.28, 0.5013, 0.3113, 0.5012, 0.2825, 0.5012, 0.2812, 0.5, 0.3125, 0.5, 0.7175, 0.5012, 0.6887, 0.5012, 0.6875, 0.5, 0.7188, 0.5, 0.3113, 0.7487, 0.3125, 0.75, 0.3016, 0.75, 0.3016, 0.7487, 0.2825, 0.7487, 0.2885, 0.7487, 0.2885, 0.75, 0.2812, 0.75, 0.7175, 0.7487, 0.7188, 0.75, 0.7115, 0.75, 0.7115, 0.7487, 0.6875, 0.75, 0.6888, 0.7487, 0.6984, 0.7487, 0.6984, 0.75, 0.6887, 0.5012, 0.6888, 0.7487, 0.6875, 0.75, 0.6875, 0.5, 0.7175, 0.7487, 0.7175, 0.5012, 0.7188, 0.5, 0.7188, 0.75, 0.2825, 0.5012, 0.2825, 0.7487, 0.2812, 0.75, 0.2812, 0.5, 0.3113, 0.7487, 0.3113, 0.5012, 0.3125, 0.5, 0.3125, 0.75, 0.6562, 0.5013, 0.6263, 0.5012, 0.625, 0.5, 0.6562, 0.5, 0.3737, 0.7487, 0.3737, 0.5012, 0.375, 0.5, 0.375, 0.75, 0.6263, 0.5012, 0.6263, 0.7487, 0.625, 0.75, 0.625, 0.5, 0.3737, 0.7487, 0.375, 0.75, 0.3562, 0.75, 0.3562, 0.7487, 0.3737, 0.5012, 0.3438, 0.5013, 0.3438, 0.5, 0.375, 0.5, 0.3438, 0.5013, 0.3137, 0.5012, 0.3125, 0.5, 0.3438, 0.5, 0.6863, 0.5012, 0.6562, 0.5013, 0.6562, 0.5, 0.6875, 0.5, 0.3137, 0.7487, 0.3431, 0.7488, 0.3431, 0.75, 0.3125, 0.75, 0.625, 0.75, 0.6263, 0.7487, 0.6438, 0.7487, 0.6438, 0.75, 0.6569, 0.7487, 0.6863, 0.7487, 0.6875, 0.75, 0.6569, 0.75, 0.6863, 0.7487, 0.6863, 0.5012, 0.6875, 0.5, 0.6875, 0.75, 0.3137, 0.5012, 0.3137, 0.7487, 0.3125, 0.75, 0.3125, 0.5, 0.3737, 0.5012, 0.3737, 0.7487, 0.6263, 0.7487, 0.6263, 0.5012, 0.6263, 0.7487, 0.3737, 0.7487, 0.3562, 0.7487, 0.6438, 0.7487, 0.3431, 0.7488, 0.3137, 0.7487, 0.6863, 0.7487, 0.6569, 0.7487, 0.3137, 0.7487, 0.3137, 0.5012, 0.6863, 0.5012, 0.6863, 0.7487, 0.3137, 0.5012, 0.3438, 0.5013, 0.6562, 0.5013, 0.6863, 0.5012, 0.3438, 0.5013, 0.3737, 0.5012, 0.6263, 0.5012, 0.6562, 0.5013, 0.8112, 0.5012, 0.8112, 0.5671, 0.1887, 0.5671, 0.1887, 0.5012, 0.1887, 0.5012, 0.1887, 0.5671, 0.1875, 0.5665, 0.1875, 0.5, 0.8112, 0.7487, 0.8112, 0.5671, 0.8125, 0.5665, 0.8125, 0.75, 0.0, 0.0, 0.0, 0.0, 0.0, 0.0, 0.0, 0.0, 0.0, 0.0, 0.0, 0.0, 0.375, 0.0, 0.625, 0.0, 0.625, 0.1835, 0.375, 0.1835, 0.0, 0.0, 0.0, 0.0, 0.0, 0.0, 0.0, 0.0, 0.0, 0.0, 0.0, 0.0, 0.0, 0.0, 0.0, 0.0, 0.0, 0.0, 0.0, 0.0, 0.0, 0.0, 0.0, 0.0, 0.0, 0.0, 0.0, 0.0, 0.0, 0.0, 0.0, 0.0, 0.0, 0.0, 0.0, 0.0, 0.0, 0.0, 0.0, 0.0, 0.0, 0.0, 0.0, 0.0, 0.0, 0.0, 0.0, 0.0, 0.0, 0.0, 0.0, 0.0, 0.0, 0.0, 0.0, 0.0, 0.0, 0.0, 0.0, 0.0, 0.0, 0.0, 0.0, 0.0, 0.0, 0.0, 0.0, 0.0, 0.0, 0.0, 0.0, 0.0, 0.0, 0.0, 0.0, 0.0, 0.0, 0.0, 0.0, 0.0, 0.0, 0.0, 0.0, 0.0, 0.0, 0.0, 0.0, 0.0, 0.0, 0.0, 0.0, 0.0, 0.0, 0.0, 0.0, 0.0, 0.0, 0.0, 0.0, 0.0, 0.0, 0.0, 0.0, 0.0, 0.0, 0.0, 0.0, 0.0, 0.0, 0.0, 0.0, 0.0, 0.0, 0.0, 0.0, 0.0, 0.0, 0.0, 0.0, 0.0, 0.0, 0.0, 0.0, 0.0, 0.0, 0.0, 0.0, 0.0, 0.0, 0.0, 0.0, 0.0, 0.0, 0.0, 0.0, 0.0, 0.0, 0.0, 0.0, 0.0, 0.0, 0.0, 0.0, 0.0, 0.0, 0.0, 0.0, 0.0, 0.0, 0.0, 0.0, 0.0, 0.0, 0.0, 0.0, 0.0, 0.0, 0.0, 0.0, 0.0, 0.0, 0.0, 0.0, 0.0, 0.0, 0.0, 0.0, 0.0, 0.0, 0.0, 0.0, 0.0, 0.0, 0.0, 0.0, 0.0, 0.0, 0.0, 0.0, 0.0, 0.0, 0.0, 0.0, 0.0, 0.0, 0.0, 0.0, 0.0, 0.0, 0.0, 0.0, 0.0, 0.0, 0.0, 0.0, 0.0, 0.0, 0.0, 0.0, 0.0, 0.0, 0.0, 0.0, 0.0, 0.0, 0.0, 0.375, 0.9375, 0.625, 0.9375, 0.625, 0.9675, 0.375, 0.9675, 0.0, 0.0, 0.0, 0.0, 0.0, 0.0, 0.0, 0.0, 0.0, 0.0, 0.0, 0.0, 0.0, 0.0, 0.0, 0.0, 0.0, 0.0, 0.0, 0.0, 0.0, 0.0, 0.0, 0.0, 0.0, 0.0, 0.0, 0.0, 0.0, 0.0, 0.0, 0.0, 0.0, 0.0, 0.0, 0.0, 0.0, 0.0, 0.0, 0.0, 0.375, 0.0, 0.625, 0.0, 0.625, 0.25, 0.375, 0.25, 0.375, 0.25, 0.625, 0.25, 0.625, 0.5, 0.375, 0.5, 0.375, 0.5, 0.625, 0.5, 0.625, 0.75, 0.375, 0.75, 0.375, 0.75, 0.625, 0.75, 0.625, 1.0, 0.375, 1.0, 0.125, 0.5, 0.375, 0.5, 0.375, 0.75, 0.125, 0.75, 0.625, 0.5, 0.875, 0.5, 0.875, 0.75, 0.625, 0.75, 0.375, 0.1835, 0.625, 0.1835, 0.625, 0.25, 0.375, 0.25, 0.625, 0.4812, 0.625, 0.5, 0.375, 0.5, 0.375, 0.4812, 0.375, 0.5, 0.625, 0.5, 0.625, 0.75, 0.375, 0.75, 0.375, 0.9688, 0.625, 0.9688, 0.625, 1.0, 0.375, 1.0, 0.7175, 0.5012, 0.2825, 0.5012, 0.2885, 0.5012, 0.7115, 0.5012, 0.3113, 0.5012, 0.6887, 0.5012, 0.6984, 0.5012, 0.3016, 0.5012, 0.6888, 0.7487, 0.6887, 0.5012, 0.3113, 0.5012, 0.3113, 0.7487, 0.7175, 0.7487, 0.6888, 0.7487, 0.3113, 0.7487, 0.2825, 0.7487, 0.7175, 0.5012, 0.7175, 0.7487, 0.2825, 0.7487, 0.2825, 0.5012, 0.375, 0.75, 0.625, 0.75, 0.625, 0.7812, 0.375, 0.7812, 0.375, 0.7812, 0.625, 0.7812, 0.625, 0.8125, 0.375, 0.8125, 0.375, 0.8125, 0.625, 0.8125, 0.625, 0.8438, 0.375, 0.8438, 0.375, 0.8438, 0.625, 0.8438, 0.625, 0.875, 0.375, 0.875, 0.375, 0.875, 0.625, 0.875, 0.625, 0.9062, 0.375, 0.9062, 0.375, 0.9062, 0.625, 0.9062, 0.625, 0.9375, 0.375, 0.9375, 0.375, 0.9375, 0.625, 0.9375, 0.625, 0.9688, 0.375, 0.9688, 0.375, 0.25, 0.625, 0.25, 0.625, 0.2812, 0.375, 0.2812, 0.375, 0.2812, 0.625, 0.2812, 0.625, 0.2829, 0.375, 0.2829, 0.625, 0.3125, 0.375, 0.3125, 0.375, 0.2959, 0.625, 0.2959, 0.375, 0.3125, 0.625, 0.3125, 0.625, 0.3208, 0.375, 0.3208, 0.625, 0.3438, 0.375, 0.3438, 0.375, 0.3339, 0.625, 0.3339, 0.375, 0.3438, 0.625, 0.3438, 0.625, 0.375, 0.375, 0.375, 0.375, 0.375, 0.625, 0.375, 0.625, 0.4062, 0.375, 0.4062, 0.375, 0.4062, 0.625, 0.4062, 0.625, 0.4135, 0.375, 0.4135, 0.625, 0.4375, 0.375, 0.4375, 0.375, 0.4266, 0.625, 0.4266, 0.375, 0.4375, 0.625, 0.4375, 0.625, 0.4681, 0.375, 0.4681, 0.28, 0.5013, 0.25, 0.5013, 0.25, 0.5, 0.2812, 0.5, 0.25, 0.5013, 0.2188, 0.5013, 0.2188, 0.5, 0.25, 0.5, 0.1887, 0.5012, 0.1875, 0.5, 0.1958, 0.5, 0.1958, 0.5012, 0.2089, 0.5, 0.2188, 0.5, 0.2188, 0.5013, 0.2089, 0.5012, 0.8125, 0.5, 0.8112, 0.5012, 0.8042, 0.5012, 0.8042, 0.5, 0.7911, 0.5013, 0.7812, 0.5013, 0.7812, 0.5, 0.7911, 0.5, 0.7812, 0.5013, 0.75, 0.5013, 0.75, 0.5, 0.7812, 0.5, 0.75, 0.5013, 0.72, 0.5012, 0.7188, 0.5, 0.75, 0.5, 0.1887, 0.7487, 0.2188, 0.7488, 0.2188, 0.75, 0.1875, 0.75, 0.2188, 0.7488, 0.25, 0.7488, 0.25, 0.75, 0.2188, 0.75, 0.25, 0.7488, 0.28, 0.7487, 0.2812, 0.75, 0.25, 0.75, 0.72, 0.7487, 0.75, 0.7488, 0.75, 0.75, 0.7188, 0.75, 0.75, 0.7488, 0.7812, 0.7488, 0.7812, 0.75, 0.75, 0.75, 0.7812, 0.7488, 0.8112, 0.7487, 0.8125, 0.75, 0.7812, 0.75, 0.72, 0.5012, 0.72, 0.7487, 0.7188, 0.75, 0.7188, 0.5, 0.8112, 0.5671, 0.8112, 0.5012, 0.8125, 0.5, 0.8125, 0.5665, 0.1887, 0.5671, 0.1887, 0.7487, 0.1875, 0.75, 0.1875, 0.5665, 0.28, 0.7487, 0.28, 0.5013, 0.2812, 0.5, 0.2812, 0.75, 0.75, 0.5013, 0.7812, 0.5013, 0.2188, 0.5013, 0.25, 0.5013, 0.8112, 0.5012, 0.1887, 0.5012, 0.1958, 0.5012, 0.8042, 0.5012, 0.2188, 0.5013, 0.7812, 0.5013, 0.7911, 0.5013, 0.2089, 0.5012, 0.8112, 0.5671, 0.8112, 0.7487, 0.1887, 0.7487, 0.1887, 0.5671, 0.8112, 0.7487, 0.7812, 0.7488, 0.2188, 0.7488, 0.1887, 0.7487, 0.7812, 0.7488, 0.75, 0.7488, 0.25, 0.7488, 0.2188, 0.7488, 0.75, 0.7488, 0.72, 0.7487, 0.28, 0.7487, 0.25, 0.7488, 0.72, 0.7487, 0.72, 0.5012, 0.28, 0.5013, 0.28, 0.7487, 0.72, 0.5012, 0.75, 0.5013, 0.25, 0.5013, 0.28, 0.5013, 0.2885, 0.5012, 0.2825, 0.5012, 0.2812, 0.5, 0.2885, 0.5, 0.3113, 0.5012, 0.3016, 0.5012, 0.3016, 0.5, 0.3125, 0.5, 0.7188, 0.5, 0.7175, 0.5012, 0.7115, 0.5012, 0.7115, 0.5, 0.6984, 0.5012, 0.6887, 0.5012, 0.6875, 0.5, 0.6984, 0.5, 0.2825, 0.7487, 0.3113, 0.7487, 0.3125, 0.75, 0.2812, 0.75, 0.6888, 0.7487, 0.7175, 0.7487, 0.7188, 0.75, 0.6875, 0.75, 0.6887, 0.5012, 0.6888, 0.7487, 0.6875, 0.75, 0.6875, 0.5, 0.7175, 0.7487, 0.7175, 0.5012, 0.7188, 0.5, 0.7188, 0.75, 0.2825, 0.5012, 0.2825, 0.7487, 0.2812, 0.75, 0.2812, 0.5, 0.3113, 0.7487, 0.3113, 0.5012, 0.3125, 0.5, 0.3125, 0.75, 0.6263, 0.5012, 0.625, 0.5, 0.6438, 0.5, 0.6438, 0.5013, 0.3737, 0.7487, 0.3737, 0.5012, 0.375, 0.5, 0.375, 0.75, 0.6263, 0.5012, 0.6263, 0.7487, 0.625, 0.75, 0.625, 0.5, 0.3438, 0.7488, 0.3737, 0.7487, 0.375, 0.75, 0.3438, 0.75, 0.3562, 0.5, 0.375, 0.5, 0.3737, 0.5012, 0.3562, 0.5013, 0.3431, 0.5013, 0.3137, 0.5012, 0.3125, 0.5, 0.3431, 0.5, 0.6875, 0.5, 0.6863, 0.5012, 0.6569, 0.5013, 0.6569, 0.5, 0.3137, 0.7487, 0.3438, 0.7488, 0.3438, 0.75, 0.3125, 0.75, 0.6263, 0.7487, 0.6562, 0.7488, 0.6562, 0.75, 0.625, 0.75, 0.6562, 0.7488, 0.6863, 0.7487, 0.6875, 0.75, 0.6562, 0.75, 0.6863, 0.7487, 0.6863, 0.5012, 0.6875, 0.5, 0.6875, 0.75, 0.3137, 0.5012, 0.3137, 0.7487, 0.3125, 0.75, 0.3125, 0.5, 0.3737, 0.5012, 0.3737, 0.7487, 0.6263, 0.7487, 0.6263, 0.5012, 0.3737, 0.7487, 0.3438, 0.7488, 0.6562, 0.7488, 0.6263, 0.7487, 0.3438, 0.7488, 0.3137, 0.7487, 0.6863, 0.7487, 0.6562, 0.7488, 0.3137, 0.7487, 0.3137, 0.5012, 0.6863, 0.5012, 0.6863, 0.7487, 0.6569, 0.5013, 0.6863, 0.5012, 0.3137, 0.5012, 0.3431, 0.5013, 0.3562, 0.5013, 0.3737, 0.5012, 0.6263, 0.5012, 0.6438, 0.5013, 0.8112, 0.5012, 0.8112, 0.5671, 0.1887, 0.5671, 0.1887, 0.5012, 0.1887, 0.5012, 0.1887, 0.5671, 0.1875, 0.5665, 0.1875, 0.5, 0.8112, 0.7487, 0.8112, 0.5671, 0.8125, 0.5665, 0.8125, 0.75, 0.0, 0.0, 0.0, 0.0, 0.0, 0.0, 0.0, 0.0, 0.0, 0.0, 0.0, 0.0, 0.375, 0.0, 0.625, 0.0, 0.625, 0.1835, 0.375, 0.1835, 0.0, 0.0, 0.0, 0.0, 0.0, 0.0, 0.0, 0.0, 0.8738, 0.5652, 0.8738, 0.5013, 0.875, 0.5, 0.875, 0.5665, 0.155, 0.5013, 0.1262, 0.5013, 0.125, 0.5, 0.1562, 0.5, 0.8738, 0.5013, 0.845, 0.5013, 0.8438, 0.5, 0.875, 0.5, 0.1262, 0.5013, 0.1262, 0.5652, 0.125, 0.5665, 0.125, 0.5, 0.845, 0.5013, 0.845, 0.5652, 0.8438, 0.5665, 0.8438, 0.5, 0.155, 0.5652, 0.155, 0.5013, 0.1562, 0.5, 0.1562, 0.5665, 0.1262, 0.5652, 0.155, 0.5652, 0.1562, 0.5665, 0.125, 0.5665, 0.845, 0.5652, 0.8738, 0.5652, 0.875, 0.5665, 0.8438, 0.5665, 0.1262, 0.5013, 0.155, 0.5013, 0.845, 0.5013, 0.8738, 0.5013, 0.155, 0.5013, 0.155, 0.5652, 0.845, 0.5652, 0.845, 0.5013, 0.155, 0.5652, 0.1262, 0.5652, 0.8738, 0.5652, 0.845, 0.5652, 0.1262, 0.5652, 0.1262, 0.5013, 0.8738, 0.5013, 0.8738, 0.5652, 0.0, 0.0, 0.0, 0.0, 0.0, 0.0, 0.0, 0.0, 0.0, 0.0, 0.0, 0.0, 0.0, 0.0, 0.0, 0.0, 0.0, 0.0, 0.0, 0.0, 0.0, 0.0, 0.0, 0.0, 0.0, 0.0, 0.0, 0.0, 0.0, 0.0, 0.0, 0.0, 0.0, 0.0, 0.0, 0.0, 0.0, 0.0, 0.0, 0.0, 0.0, 0.0, 0.0, 0.0, 0.0, 0.0, 0.0, 0.0, 0.0, 0.0, 0.0, 0.0, 0.0, 0.0, 0.0, 0.0, 0.0, 0.0, 0.0, 0.0, 0.0, 0.0, 0.0, 0.0, 0.0, 0.0, 0.0, 0.0, 0.0, 0.0, 0.0, 0.0, 0.0, 0.0, 0.0, 0.0, 0.0, 0.0, 0.0, 0.0, 0.0, 0.0, 0.0, 0.0, 0.0, 0.0, 0.0, 0.0, 0.0, 0.0, 0.0, 0.0, 0.0, 0.0, 0.0, 0.0, 0.0, 0.0, 0.0, 0.0, 0.0, 0.0, 0.0, 0.0, 0.0, 0.0, 0.0, 0.0, 0.0, 0.0, 0.0, 0.0, 0.0, 0.0, 0.0, 0.0, 0.0, 0.0, 0.0, 0.0, 0.0, 0.0, 0.0, 0.0, 0.0, 0.0, 0.0, 0.0, 0.0, 0.0, 0.0, 0.0, 0.0, 0.0, 0.0, 0.0, 0.0, 0.0, 0.0, 0.0, 0.0, 0.0, 0.0, 0.0, 0.0, 0.0, 0.0, 0.0, 0.0, 0.0, 0.0, 0.0, 0.0, 0.0, 0.0, 0.0, 0.0, 0.0, 0.0, 0.0, 0.0, 0.0, 0.0, 0.0, 0.0, 0.0, 0.0, 0.0, 0.0, 0.0, 0.0, 0.0, 0.0, 0.0, 0.0, 0.0, 0.0, 0.0, 0.0, 0.0, 0.0, 0.0, 0.0, 0.0, 0.0, 0.0, 0.0, 0.0, 0.0, 0.0, 0.0, 0.0, 0.0, 0.0, 0.0, 0.0, 0.0, 0.0, 0.0, 0.0, 0.0, 0.0, 0.0, 0.0, 0.0, 0.0, 0.0, 0.0, 0.0, 0.0, 0.0, 0.0, 0.0, 0.0, 0.0, 0.0, 0.0, 0.0, 0.0, 0.0, 0.0, 0.0, 0.0, 0.0, 0.0, 0.0, 0.0, 0.0, 0.0, 0.0, 0.375, 0.0, 0.625, 0.0, 0.625, 0.25, 0.375, 0.25, 0.625, 0.5, 0.375, 0.5, 0.375, 0.4989, 0.625, 0.4989, 0.375, 0.4792, 0.625, 0.4792, 0.625, 0.4802, 0.375, 0.4802, 0.375, 0.5, 0.625, 0.5, 0.625, 0.75, 0.375, 0.75, 0.375, 0.9792, 0.625, 0.9792, 0.625, 1.0, 0.375, 1.0, 0.3741, 0.7491, 0.3551, 0.7491, 0.6449, 0.7491, 0.6259, 0.7491, 0.2276, 0.5008, 0.2284, 0.5008, 0.7716, 0.5008, 0.7724, 0.5008, 0.7787, 0.5006, 0.7917, 0.5001, 0.2083, 0.5001, 0.2213, 0.5006, 0.3741, 0.5009, 0.3741, 0.7491, 0.6259, 0.7491, 0.6259, 0.5009, 0.6667, 0.7492, 0.6466, 0.7493, 0.3534, 0.7493, 0.3333, 0.7492, 0.6867, 0.7492, 0.6667, 0.7492, 0.3333, 0.7492, 0.3133, 0.7493, 0.77, 0.7492, 0.7508, 0.7492, 0.2492, 0.7492, 0.23, 0.7492, 0.7716, 0.7492, 0.7716, 0.5008, 0.2284, 0.5008, 0.2284, 0.7492, 0.7917, 0.7499, 0.7716, 0.7492, 0.2284, 0.7492, 0.2083, 0.7499, 0.77, 0.5008, 0.77, 0.7492, 0.23, 0.7492, 0.23, 0.5008, 0.8117, 0.7492, 0.7917, 0.7499, 0.2083, 0.7499, 0.1883, 0.7492, 0.8117, 0.5008, 0.8117, 0.7492, 0.1883, 0.7492, 0.1883, 0.5008, 0.8203, 0.5008, 0.8325, 0.5008, 0.1675, 0.5008, 0.1797, 0.5008, 0.186, 0.5008, 0.1867, 0.5008, 0.8133, 0.5008, 0.814, 0.5008, 0.8111, 0.5008, 0.8117, 0.5008, 0.1883, 0.5008, 0.1889, 0.5008, 0.1952, 0.5006, 0.2083, 0.5001, 0.7917, 0.5001, 0.8048, 0.5006, 0.8742, 0.5008, 0.8742, 0.7492, 0.1258, 0.7492, 0.1258, 0.5008, 0.8735, 0.5008, 0.8742, 0.5008, 0.1258, 0.5008, 0.1265, 0.5008, 0.1328, 0.5006, 0.1458, 0.5001, 0.8542, 0.5001, 0.8672, 0.5006, 0.8133, 0.7492, 0.8133, 0.5008, 0.1867, 0.5008, 0.1867, 0.7492, 0.1652, 0.5008, 0.1659, 0.5008, 0.8341, 0.5008, 0.8348, 0.5008, 0.8411, 0.5006, 0.8542, 0.5001, 0.1458, 0.5001, 0.1589, 0.5006, 0.8341, 0.7492, 0.8341, 0.5008, 0.1659, 0.5008, 0.1659, 0.7492, 0.8325, 0.7492, 0.8133, 0.7492, 0.1867, 0.7492, 0.1675, 0.7492, 0.8542, 0.7499, 0.8341, 0.7492, 0.1659, 0.7492, 0.1458, 0.7499, 0.8742, 0.7492, 0.8542, 0.7499, 0.1458, 0.7499, 0.1258, 0.7492, 0.8325, 0.5008, 0.8325, 0.7492, 0.1675, 0.7492, 0.1675, 0.5008, 0.6868, 0.5008, 0.6867, 0.7492, 0.3133, 0.7493, 0.3133, 0.5008, 0.6861, 0.5008, 0.6868, 0.5008, 0.3133, 0.5008, 0.3139, 0.5008, 0.3203, 0.5008, 0.3333, 0.5008, 0.6667, 0.5008, 0.6797, 0.5008, 0.375, 0.75, 0.625, 0.75, 0.625, 0.7708, 0.375, 0.7708, 0.375, 0.7708, 0.625, 0.7708, 0.625, 0.7917, 0.375, 0.7917, 0.375, 0.7917, 0.625, 0.7917, 0.625, 0.8125, 0.375, 0.8125, 0.375, 0.8125, 0.625, 0.8125, 0.625, 0.8333, 0.375, 0.8333, 0.375, 0.8333, 0.625, 0.8333, 0.625, 0.8542, 0.375, 0.8542, 0.375, 0.8542, 0.625, 0.8542, 0.625, 0.875, 0.375, 0.875, 0.375, 0.875, 0.625, 0.875, 0.625, 0.8958, 0.375, 0.8958, 0.375, 0.8958, 0.625, 0.8958, 0.625, 0.9167, 0.375, 0.9167, 0.375, 0.9167, 0.625, 0.9167, 0.625, 0.9375, 0.375, 0.9375, 0.375, 0.9375, 0.625, 0.9375, 0.625, 0.9583, 0.375, 0.9583, 0.375, 0.9583, 0.625, 0.9583, 0.625, 0.9792, 0.375, 0.9792, 0.375, 0.25, 0.625, 0.25, 0.625, 0.2515, 0.375, 0.2515, 0.625, 0.2708, 0.375, 0.2708, 0.375, 0.2578, 0.625, 0.2578, 0.625, 0.2917, 0.375, 0.2917, 0.375, 0.2902, 0.625, 0.2902, 0.375, 0.2708, 0.625, 0.2708, 0.625, 0.2839, 0.375, 0.2839, 0.375, 0.2917, 0.625, 0.2917, 0.625, 0.3047, 0.375, 0.3047, 0.625, 0.3125, 0.375, 0.3125, 0.375, 0.311, 0.625, 0.311, 0.375, 0.3125, 0.625, 0.3125, 0.625, 0.3139, 0.375, 0.3139, 0.625, 0.3333, 0.375, 0.3333, 0.375, 0.3202, 0.625, 0.3202, 0.625, 0.3542, 0.375, 0.3542, 0.375, 0.3526, 0.625, 0.3526, 0.375, 0.3333, 0.625, 0.3333, 0.625, 0.3463, 0.375, 0.3463, 0.375, 0.3542, 0.625, 0.3542, 0.625, 0.3673, 0.375, 0.3673, 0.625, 0.375, 0.375, 0.375, 0.375, 0.3736, 0.625, 0.3736, 0.375, 0.375, 0.625, 0.375, 0.625, 0.3765, 0.375, 0.3765, 0.625, 0.3958, 0.375, 0.3958, 0.375, 0.3828, 0.625, 0.3828, 0.625, 0.4167, 0.375, 0.4167, 0.375, 0.4151, 0.625, 0.4151, 0.375, 0.3958, 0.625, 0.3958, 0.625, 0.4088, 0.375, 0.4088, 0.375, 0.4167, 0.625, 0.4167, 0.625, 0.4297, 0.375, 0.4297, 0.625, 0.4375, 0.375, 0.4375, 0.375, 0.436, 0.625, 0.436, 0.375, 0.4375, 0.625, 0.4375, 0.625, 0.4389, 0.375, 0.4389, 0.625, 0.4583, 0.375, 0.4583, 0.375, 0.4453, 0.625, 0.4453, 0.625, 0.4792, 0.375, 0.4792, 0.375, 0.4776, 0.625, 0.4776, 0.375, 0.4583, 0.625, 0.4583, 0.625, 0.4713, 0.375, 0.4713, 0.3542, 0.5, 0.3534, 0.5008, 0.3526, 0.5008, 0.3526, 0.5, 0.3463, 0.5008, 0.3333, 0.5008, 0.3333, 0.5, 0.3463, 0.5, 0.3139, 0.5008, 0.3133, 0.5008, 0.3125, 0.5, 0.3139, 0.5, 0.3333, 0.5, 0.3333, 0.5008, 0.3203, 0.5008, 0.3203, 0.5, 0.6868, 0.5008, 0.6861, 0.5008, 0.6861, 0.5, 0.6875, 0.5, 0.6667, 0.5008, 0.6667, 0.5, 0.6797, 0.5, 0.6797, 0.5008, 0.6466, 0.5008, 0.6458, 0.5, 0.6474, 0.5, 0.6474, 0.5008, 0.6537, 0.5, 0.6667, 0.5, 0.6667, 0.5008, 0.6537, 0.5008, 0.3133, 0.7493, 0.3333, 0.7492, 0.3333, 0.75, 0.3125, 0.75, 0.3333, 0.7492, 0.3534, 0.7493, 0.3542, 0.75, 0.3333, 0.75, 0.6466, 0.7493, 0.6667, 0.7492, 0.6667, 0.75, 0.6458, 0.75, 0.6667, 0.7492, 0.6867, 0.7492, 0.6875, 0.75, 0.6667, 0.75, 0.6466, 0.5008, 0.6466, 0.7493, 0.6458, 0.75, 0.6458, 0.5, 0.6867, 0.7492, 0.6868, 0.5008, 0.6875, 0.5, 0.6875, 0.75, 0.3133, 0.5008, 0.3133, 0.7493, 0.3125, 0.75, 0.3125, 0.5, 0.3534, 0.7493, 0.3534, 0.5008, 0.3542, 0.5, 0.3542, 0.75, 0.6466, 0.7493, 0.6466, 0.5008, 0.3534, 0.5008, 0.3534, 0.7493, 0.3526, 0.5008, 0.3534, 0.5008, 0.6466, 0.5008, 0.6474, 0.5008, 0.6537, 0.5008, 0.6667, 0.5008, 0.3333, 0.5008, 0.3463, 0.5008, 0.1258, 0.5008, 0.1258, 0.7492, 0.125, 0.75, 0.125, 0.5, 0.8742, 0.7492, 0.8742, 0.5008, 0.875, 0.5, 0.875, 0.75, 0.1265, 0.5008, 0.1258, 0.5008, 0.125, 0.5, 0.1265, 0.5, 0.1458, 0.5, 0.1458, 0.5001, 0.1328, 0.5006, 0.1328, 0.5, 0.8542, 0.7499, 0.8742, 0.7492, 0.875, 0.75, 0.8542, 0.75, 0.2917, 0.5, 0.2909, 0.5008, 0.2901, 0.5008, 0.2901, 0.5, 0.2838, 0.5006, 0.2708, 0.5001, 0.2708, 0.5, 0.2838, 0.5, 0.2515, 0.5008, 0.2508, 0.5008, 0.25, 0.5, 0.2515, 0.5, 0.2708, 0.5, 0.2708, 0.5001, 0.2578, 0.5006, 0.2578, 0.5, 0.2292, 0.5, 0.2284, 0.5008, 0.2276, 0.5008, 0.2276, 0.5, 0.2213, 0.5006, 0.2083, 0.5001, 0.2083, 0.5, 0.2213, 0.5, 0.1889, 0.5008, 0.1883, 0.5008, 0.1875, 0.5, 0.1889, 0.5, 0.2083, 0.5, 0.2083, 0.5001, 0.1952, 0.5006, 0.1952, 0.5, 0.1667, 0.5, 0.1659, 0.5008, 0.1652, 0.5008, 0.1652, 0.5, 0.1589, 0.5006, 0.1458, 0.5001, 0.1458, 0.5, 0.1589, 0.5, 0.8742, 0.5008, 0.8735, 0.5008, 0.8735, 0.5, 0.875, 0.5, 0.8542, 0.5001, 0.8542, 0.5, 0.8672, 0.5, 0.8672, 0.5006, 0.8341, 0.5008, 0.8333, 0.5, 0.8348, 0.5, 0.8348, 0.5008, 0.8411, 0.5, 0.8542, 0.5, 0.8542, 0.5001, 0.8411, 0.5006, 0.8117, 0.5008, 0.8111, 0.5008, 0.8111, 0.5, 0.8125, 0.5, 0.7917, 0.5001, 0.7917, 0.5, 0.8048, 0.5, 0.8048, 0.5006, 0.7716, 0.5008, 0.7708, 0.5, 0.7724, 0.5, 0.7724, 0.5008, 0.7787, 0.5, 0.7917, 0.5, 0.7917, 0.5001, 0.7787, 0.5006, 0.7492, 0.5008, 0.7485, 0.5008, 0.7485, 0.5, 0.75, 0.5, 0.7292, 0.5001, 0.7292, 0.5, 0.7422, 0.5, 0.7422, 0.5006, 0.7091, 0.5008, 0.7083, 0.5, 0.7099, 0.5, 0.7099, 0.5008, 0.7162, 0.5, 0.7292, 0.5, 0.7292, 0.5001, 0.7162, 0.5006, 0.1258, 0.7492, 0.1458, 0.7499, 0.1458, 0.75, 0.125, 0.75, 0.1458, 0.7499, 0.1659, 0.7492, 0.1667, 0.75, 0.1458, 0.75, 0.1883, 0.7492, 0.2083, 0.7499, 0.2083, 0.75, 0.1875, 0.75, 0.2083, 0.7499, 0.2284, 0.7492, 0.2292, 0.75, 0.2083, 0.75, 0.2508, 0.7492, 0.2708, 0.7499, 0.2708, 0.75, 0.25, 0.75, 0.2708, 0.7499, 0.2909, 0.7492, 0.2917, 0.75, 0.2708, 0.75, 0.7091, 0.7492, 0.7292, 0.7499, 0.7292, 0.75, 0.7083, 0.75, 0.7292, 0.7499, 0.7492, 0.7492, 0.75, 0.75, 0.7292, 0.75, 0.7716, 0.7492, 0.7917, 0.7499, 0.7917, 0.75, 0.7708, 0.75, 0.7917, 0.7499, 0.8117, 0.7492, 0.8125, 0.75, 0.7917, 0.75, 0.8341, 0.7492, 0.8542, 0.7499, 0.8542, 0.75, 0.8333, 0.75, 0.7091, 0.5008, 0.7091, 0.7492, 0.7083, 0.75, 0.7083, 0.5, 0.7492, 0.7492, 0.7492, 0.5008, 0.75, 0.5, 0.75, 0.75, 0.7716, 0.5008, 0.7716, 0.7492, 0.7708, 0.75, 0.7708, 0.5, 0.8117, 0.7492, 0.8117, 0.5008, 0.8125, 0.5, 0.8125, 0.75, 0.8341, 0.5008, 0.8341, 0.7492, 0.8333, 0.75, 0.8333, 0.5, 0.1659, 0.7492, 0.1659, 0.5008, 0.1667, 0.5, 0.1667, 0.75, 0.1883, 0.5008, 0.1883, 0.7492, 0.1875, 0.75, 0.1875, 0.5, 0.2284, 0.7492, 0.2284, 0.5008, 0.2292, 0.5, 0.2292, 0.75, 0.2508, 0.5008, 0.2508, 0.7492, 0.25, 0.75, 0.25, 0.5, 0.2909, 0.7492, 0.2909, 0.5008, 0.2917, 0.5, 0.2917, 0.75, 0.7485, 0.5008, 0.7492, 0.5008, 0.2508, 0.5008, 0.2515, 0.5008, 0.2578, 0.5006, 0.2708, 0.5001, 0.7292, 0.5001, 0.7422, 0.5006, 0.7492, 0.5008, 0.7492, 0.7492, 0.2508, 0.7492, 0.2508, 0.5008, 0.7492, 0.7492, 0.7292, 0.7499, 0.2708, 0.7499, 0.2508, 0.7492, 0.7292, 0.7499, 0.7091, 0.7492, 0.2909, 0.7492, 0.2708, 0.7499, 0.7091, 0.7492, 0.7091, 0.5008, 0.2909, 0.5008, 0.2909, 0.7492, 0.2901, 0.5008, 0.2909, 0.5008, 0.7091, 0.5008, 0.7099, 0.5008, 0.7162, 0.5006, 0.7292, 0.5001, 0.2708, 0.5001, 0.2838, 0.5006, 0.3047, 0.5008, 0.2925, 0.5008, 0.2917, 0.5, 0.3047, 0.5, 0.3125, 0.5, 0.3117, 0.5008, 0.311, 0.5008, 0.311, 0.5, 0.2423, 0.5008, 0.23, 0.5008, 0.2292, 0.5, 0.2423, 0.5, 0.25, 0.5, 0.2492, 0.5008, 0.2486, 0.5008, 0.2486, 0.5, 0.1797, 0.5008, 0.1675, 0.5008, 0.1667, 0.5, 0.1797, 0.5, 0.1875, 0.5, 0.1867, 0.5008, 0.186, 0.5008, 0.186, 0.5, 0.8133, 0.5008, 0.8125, 0.5, 0.814, 0.5, 0.814, 0.5008, 0.8325, 0.5008, 0.8203, 0.5008, 0.8203, 0.5, 0.8333, 0.5, 0.7508, 0.5008, 0.75, 0.5, 0.7514, 0.5, 0.7514, 0.5008, 0.77, 0.5008, 0.7577, 0.5008, 0.7577, 0.5, 0.7708, 0.5, 0.6883, 0.5008, 0.6875, 0.5, 0.689, 0.5, 0.689, 0.5008, 0.7075, 0.5008, 0.6953, 0.5008, 0.6953, 0.5, 0.7083, 0.5, 0.1675, 0.7492, 0.1867, 0.7492, 0.1875, 0.75, 0.1667, 0.75, 0.23, 0.7492, 0.2492, 0.7492, 0.25, 0.75, 0.2292, 0.75, 0.2925, 0.7492, 0.3117, 0.7492, 0.3125, 0.75, 0.2917, 0.75, 0.6883, 0.7492, 0.7075, 0.7492, 0.7083, 0.75, 0.6875, 0.75, 0.7508, 0.7492, 0.77, 0.7492, 0.7708, 0.75, 0.75, 0.75, 0.8133, 0.7492, 0.8325, 0.7492, 0.8333, 0.75, 0.8125, 0.75, 0.6883, 0.5008, 0.6883, 0.7492, 0.6875, 0.75, 0.6875, 0.5, 0.7075, 0.7492, 0.7075, 0.5008, 0.7083, 0.5, 0.7083, 0.75, 0.7508, 0.5008, 0.7508, 0.7492, 0.75, 0.75, 0.75, 0.5, 0.77, 0.7492, 0.77, 0.5008, 0.7708, 0.5, 0.7708, 0.75, 0.8133, 0.5008, 0.8133, 0.7492, 0.8125, 0.75, 0.8125, 0.5, 0.8325, 0.7492, 0.8325, 0.5008, 0.8333, 0.5, 0.8333, 0.75, 0.1675, 0.5008, 0.1675, 0.7492, 0.1667, 0.75, 0.1667, 0.5, 0.1867, 0.7492, 0.1867, 0.5008, 0.1875, 0.5, 0.1875, 0.75, 0.23, 0.5008, 0.23, 0.7492, 0.2292, 0.75, 0.2292, 0.5, 0.2492, 0.7492, 0.2492, 0.5008, 0.25, 0.5, 0.25, 0.75, 0.2925, 0.5008, 0.2925, 0.7492, 0.2917, 0.75, 0.2917, 0.5, 0.3117, 0.7492, 0.3117, 0.5008, 0.3125, 0.5, 0.3125, 0.75, 0.7508, 0.7492, 0.7508, 0.5008, 0.2492, 0.5008, 0.2492, 0.7492, 0.7577, 0.5008, 0.77, 0.5008, 0.23, 0.5008, 0.2423, 0.5008, 0.2486, 0.5008, 0.2492, 0.5008, 0.7508, 0.5008, 0.7514, 0.5008, 0.7075, 0.5008, 0.7075, 0.7492, 0.2925, 0.7492, 0.2925, 0.5008, 0.7075, 0.7492, 0.6883, 0.7492, 0.3117, 0.7492, 0.2925, 0.7492, 0.6883, 0.7492, 0.6883, 0.5008, 0.3117, 0.5008, 0.3117, 0.7492, 0.6953, 0.5008, 0.7075, 0.5008, 0.2925, 0.5008, 0.3047, 0.5008, 0.311, 0.5008, 0.3117, 0.5008, 0.6883, 0.5008, 0.689, 0.5008, 0.6449, 0.5009, 0.6448, 0.5009, 0.6448, 0.5, 0.6458, 0.5, 0.6261, 0.5009, 0.6259, 0.5009, 0.625, 0.5, 0.6261, 0.5, 0.3741, 0.7491, 0.3741, 0.5009, 0.375, 0.5, 0.375, 0.75, 0.6259, 0.5009, 0.6259, 0.7491, 0.625, 0.75, 0.625, 0.5, 0.3551, 0.7491, 0.3741, 0.7491, 0.375, 0.75, 0.3542, 0.75, 0.3551, 0.5009, 0.3542, 0.5, 0.3552, 0.5, 0.3552, 0.5009, 0.375, 0.5, 0.3741, 0.5009, 0.3739, 0.5009, 0.3739, 0.5, 0.6259, 0.7491, 0.6449, 0.7491, 0.6458, 0.75, 0.625, 0.75, 0.6449, 0.7491, 0.6449, 0.5009, 0.6458, 0.5, 0.6458, 0.75, 0.3551, 0.5009, 0.3551, 0.7491, 0.3542, 0.75, 0.3542, 0.5, 0.3551, 0.7491, 0.3551, 0.5009, 0.6449, 0.5009, 0.6449, 0.7491, 0.3741, 0.5009, 0.6259, 0.5009, 0.6261, 0.5009, 0.3739, 0.5009, 0.6448, 0.5009, 0.6449, 0.5009, 0.3551, 0.5009, 0.3552, 0.5009, 0.375, 0.0, 0.625, 0.0, 0.625, 0.25, 0.375, 0.25, 0.375, 0.475, 0.625, 0.475, 0.625, 0.5, 0.375, 0.5, 0.375, 0.5, 0.625, 0.5, 0.625, 0.75, 0.375, 0.75, 0.375, 0.975, 0.625, 0.975, 0.625, 1.0, 0.375, 1.0, 0.35, 0.5, 0.375, 0.5, 0.375, 0.75, 0.35, 0.75, 0.1257, 0.5007, 0.1493, 0.5007, 0.8507, 0.5007, 0.8743, 0.5007, 0.625, 0.5, 0.65, 0.5, 0.65, 0.75, 0.625, 0.75, 0.65, 0.5, 0.675, 0.5, 0.675, 0.75, 0.65, 0.75, 0.675, 0.5, 0.7, 0.5, 0.7, 0.75, 0.675, 0.75, 0.7, 0.5, 0.725, 0.5, 0.725, 0.75, 0.7, 0.75, 0.725, 0.5, 0.75, 0.5, 0.75, 0.75, 0.725, 0.75, 0.75, 0.5, 0.775, 0.5, 0.775, 0.75, 0.75, 0.75, 0.775, 0.5, 0.8, 0.5, 0.8, 0.75, 0.775, 0.75, 0.8, 0.5, 0.825, 0.5, 0.825, 0.75, 0.8, 0.75, 0.1257, 0.7493, 0.1257, 0.5007, 0.8743, 0.5007, 0.8743, 0.7493, 0.1493, 0.7493, 0.1257, 0.7493, 0.8743, 0.7493, 0.8507, 0.7493, 0.1493, 0.5007, 0.1493, 0.7493, 0.8507, 0.7493, 0.8507, 0.5007, 0.175, 0.5, 0.2, 0.5, 0.2, 0.75, 0.175, 0.75, 0.2, 0.5, 0.225, 0.5, 0.225, 0.75, 0.2, 0.75, 0.225, 0.5, 0.25, 0.5, 0.25, 0.75, 0.225, 0.75, 0.25, 0.5, 0.275, 0.5, 0.275, 0.75, 0.25, 0.75, 0.275, 0.5, 0.3, 0.5, 0.3, 0.75, 0.275, 0.75, 0.3, 0.5, 0.325, 0.5, 0.325, 0.75, 0.3, 0.75, 0.325, 0.5, 0.35, 0.5, 0.35, 0.75, 0.325, 0.75, 0.375, 0.75, 0.625, 0.75, 0.625, 0.775, 0.375, 0.775, 0.375, 0.775, 0.625, 0.775, 0.625, 0.8, 0.375, 0.8, 0.375, 0.8, 0.625, 0.8, 0.625, 0.825, 0.375, 0.825, 0.375, 0.825, 0.625, 0.825, 0.625, 0.85, 0.375, 0.85, 0.375, 0.85, 0.625, 0.85, 0.625, 0.875, 0.375, 0.875, 0.375, 0.875, 0.625, 0.875, 0.625, 0.9, 0.375, 0.9, 0.375, 0.9, 0.625, 0.9, 0.625, 0.925, 0.375, 0.925, 0.375, 0.925, 0.625, 0.925, 0.625, 0.95, 0.375, 0.95, 0.375, 0.95, 0.625, 0.95, 0.625, 0.975, 0.375, 0.975, 0.375, 0.25, 0.625, 0.25, 0.625, 0.275, 0.375, 0.275, 0.375, 0.275, 0.625, 0.275, 0.625, 0.3, 0.375, 0.3, 0.375, 0.3, 0.625, 0.3, 0.625, 0.325, 0.375, 0.325, 0.375, 0.325, 0.625, 0.325, 0.625, 0.35, 0.375, 0.35, 0.375, 0.35, 0.625, 0.35, 0.625, 0.375, 0.375, 0.375, 0.375, 0.375, 0.625, 0.375, 0.625, 0.4, 0.375, 0.4, 0.375, 0.4, 0.625, 0.4, 0.625, 0.425, 0.375, 0.425, 0.375, 0.425, 0.625, 0.425, 0.625, 0.45, 0.375, 0.45, 0.375, 0.45, 0.625, 0.45, 0.625, 0.475, 0.375, 0.475, 0.85, 0.5, 0.875, 0.5, 0.8743, 0.5007, 0.8507, 0.5007, 0.875, 0.5, 0.875, 0.75, 0.8743, 0.7493, 0.8743, 0.5007, 0.875, 0.75, 0.85, 0.75, 0.8507, 0.7493, 0.8743, 0.7493, 0.85, 0.75, 0.85, 0.5, 0.8507, 0.5007, 0.8507, 0.7493, 0.825, 0.5, 0.85, 0.5, 0.8493, 0.5007, 0.8257, 0.5007, 0.85, 0.5, 0.85, 0.75, 0.8493, 0.7493, 0.8493, 0.5007, 0.85, 0.75, 0.825, 0.75, 0.8257, 0.7493, 0.8493, 0.7493, 0.825, 0.75, 0.825, 0.5, 0.8257, 0.5007, 0.8257, 0.7493, 0.125, 0.5, 0.15, 0.5, 0.1493, 0.5007, 0.1257, 0.5007, 0.15, 0.5, 0.15, 0.75, 0.1493, 0.7493, 0.1493, 0.5007, 0.15, 0.75, 0.125, 0.75, 0.1257, 0.7493, 0.1493, 0.7493, 0.125, 0.75, 0.125, 0.5, 0.1257, 0.5007, 0.1257, 0.7493, 0.15, 0.5, 0.175, 0.5, 0.1743, 0.5007, 0.1507, 0.5007, 0.175, 0.5, 0.175, 0.75, 0.1743, 0.7493, 0.1743, 0.5007, 0.175, 0.75, 0.15, 0.75, 0.1507, 0.7493, 0.1743, 0.7493, 0.15, 0.75, 0.15, 0.5, 0.1507, 0.5007, 0.1507, 0.7493, 0.1743, 0.5007, 0.1743, 0.7493, 0.8257, 0.7493, 0.8257, 0.5007, 0.1743, 0.7493, 0.1507, 0.7493, 0.8493, 0.7493, 0.8257, 0.7493, 0.1507, 0.7493, 0.1507, 0.5007, 0.8493, 0.5007, 0.8493, 0.7493, 0.1507, 0.5007, 0.1743, 0.5007, 0.8257, 0.5007, 0.8493, 0.5007, 0.375, 0.0, 0.625, 0.0, 0.625, 0.25, 0.375, 0.25, 0.375, 0.25, 0.625, 0.25, 0.625, 0.5, 0.375, 0.5, 0.375, 0.5, 0.625, 0.5, 0.625, 0.75, 0.375, 0.75, 0.375, 0.75, 0.625, 0.75, 0.625, 1.0, 0.375, 1.0, 0.125, 0.5, 0.375, 0.5, 0.375, 0.75, 0.125, 0.75, 0.625, 0.5, 0.875, 0.5, 0.875, 0.75, 0.625, 0.75, 0.375, 0.0, 0.625, 0.0, 0.625, 0.25, 0.375, 0.25, 0.375, 0.25, 0.625, 0.25, 0.625, 0.5, 0.375, 0.5, 0.375, 0.5, 0.625, 0.5, 0.625, 0.75, 0.375, 0.75, 0.375, 0.75, 0.625, 0.75, 0.625, 1.0, 0.375, 1.0, 0.125, 0.5, 0.375, 0.5, 0.375, 0.75, 0.125, 0.75, 0.625, 0.5, 0.875, 0.5, 0.875, 0.75, 0.625, 0.75, 0.5013, 0.09054, 0.5001, 0.09054, 0.5001, 0.1065, 0.5938, 0.1065, 0.5938, 0.09054, 0.5439, 0.6595, 0.5938, 0.6595, 0.5938, 0.6435, 0.5001, 0.6435, 0.5001, 0.6595, 0.5001, 0.08996, 0.5001, 0.1065, 0.5938, 0.1065, 0.5938, 0.08996, 0.5001, 0.6435, 0.5001, 0.66, 0.5938, 0.66, 0.5938, 0.6435, 0.5938, 0.126, 0.5938, 0.1094, 0.5001, 0.1094, 0.5001, 0.126, 0.5001, 0.6406, 0.5938, 0.6406, 0.5938, 0.624, 0.5001, 0.624, 0.5001, 0.1267, 0.5938, 0.1267, 0.5938, 0.1094, 0.5001, 0.1094, 0.5938, 0.6233, 0.5001, 0.6233, 0.5001, 0.6406, 0.5938, 0.6406, 0.5938, 0.1343, 0.5938, 0.1171, 0.5001, 0.1171, 0.5001, 0.1343, 0.5001, 0.6329, 0.5938, 0.6329, 0.5938, 0.6157, 0.5001, 0.6157, 0.5001, 0.1343, 0.5938, 0.1343, 0.5938, 0.1171, 0.5001, 0.1171, 0.5938, 0.6157, 0.5001, 0.6157, 0.5001, 0.6329, 0.5938, 0.6329, 0.5938, 0.1123, 0.5938, 0.09507, 0.5001, 0.09507, 0.5001, 0.1123, 0.5001, 0.6549, 0.5938, 0.6549, 0.5938, 0.6377, 0.5001, 0.6377])
me_cube.update()
me_cube_008 = bpy.data.meshes.new('Cube.008')
me_cube_008.from_pydata([(-0.3518, -0.243, -0.3331), (-0.3518, -0.243, 0.3331), (-0.3518, 0.243, -0.3331), (-0.3518, 0.243, 0.3331), (0.3518, -0.243, -0.3331), (0.3518, -0.243, 0.3331), (0.3518, 0.243, -0.3331), (0.3518, 0.243, 0.3331), (3.256, -0.243, -0.3331), (3.256, -0.243, 0.3331), (3.256, 0.243, -0.3331), (3.256, 0.243, 0.3331), (3.96, -0.243, -0.3331), (3.96, -0.243, 0.3331), (3.96, 0.243, -0.3331), (3.96, 0.243, 0.3331), (4.286, -0.243, -0.3331), (4.286, -0.243, 0.3331), (4.286, 0.243, -0.3331), (4.286, 0.243, 0.3331), (4.99, -0.243, -0.3331), (4.99, -0.243, 0.3331), (4.99, 0.243, -0.3331), (4.99, 0.243, 0.3331)], [], [(0, 1, 3, 2), (2, 3, 7, 6), (6, 7, 5, 4), (4, 5, 1, 0), (2, 6, 4, 0), (7, 3, 1, 5), (8, 9, 11, 10), (10, 11, 15, 14), (14, 15, 13, 12), (12, 13, 9, 8), (10, 14, 12, 8), (15, 11, 9, 13), (16, 17, 19, 18), (18, 19, 23, 22), (22, 23, 21, 20), (20, 21, 17, 16), (18, 22, 20, 16), (23, 19, 17, 21)])
_uv = me_cube_008.uv_layers.new(name='UVMap')
_uv.uv.foreach_set('vector', [0.375, 0.0, 0.625, 0.0, 0.625, 0.25, 0.375, 0.25, 0.375, 0.25, 0.625, 0.25, 0.625, 0.5, 0.375, 0.5, 0.375, 0.5, 0.625, 0.5, 0.625, 0.75, 0.375, 0.75, 0.375, 0.75, 0.625, 0.75, 0.625, 1.0, 0.375, 1.0, 0.125, 0.5, 0.375, 0.5, 0.375, 0.75, 0.125, 0.75, 0.625, 0.5, 0.875, 0.5, 0.875, 0.75, 0.625, 0.75, 0.375, 0.0, 0.625, 0.0, 0.625, 0.25, 0.375, 0.25, 0.375, 0.25, 0.625, 0.25, 0.625, 0.5, 0.375, 0.5, 0.375, 0.5, 0.625, 0.5, 0.625, 0.75, 0.375, 0.75, 0.375, 0.75, 0.625, 0.75, 0.625, 1.0, 0.375, 1.0, 0.125, 0.5, 0.375, 0.5, 0.375, 0.75, 0.125, 0.75, 0.625, 0.5, 0.875, 0.5, 0.875, 0.75, 0.625, 0.75, 0.375, 0.0, 0.625, 0.0, 0.625, 0.25, 0.375, 0.25, 0.375, 0.25, 0.625, 0.25, 0.625, 0.5, 0.375, 0.5, 0.375, 0.5, 0.625, 0.5, 0.625, 0.75, 0.375, 0.75, 0.375, 0.75, 0.625, 0.75, 0.625, 1.0, 0.375, 1.0, 0.125, 0.5, 0.375, 0.5, 0.375, 0.75, 0.125, 0.75, 0.625, 0.5, 0.875, 0.5, 0.875, 0.75, 0.625, 0.75])
me_cube_008.update()

# ---- objects
ob_light = bpy.data.objects.new('Light', light_light)
ob_empty = bpy.data.objects.new('Empty', None)
ob_cube_004 = bpy.data.objects.new('Cube.004', me_cube)
ob_cube = bpy.data.objects.new('Cube', me_cube_008)

# ---- transforms, parenting, visibility, modifiers, constraints
ob_light.location = (4.076, 1.005, 5.904)
ob_light.rotation_euler = (0.6503, 0.05522, 1.866)
ob_light.lock_rotations_4d = False
ob_light.empty_display_type = 'ARROWS'
ob_light.color = (0.0, 0.0, 0.0, 0.0)
ob_light.lineart.crease_threshold = 0.0
ob_empty.location = (0.0, 0.0, 0.0)
ob_empty.empty_display_type = 'IMAGE'
ob_empty.empty_display_size = 30.0
ob_empty.empty_image_offset = (-0.4234, -0.6745)
ob_cube_004.location = (-9.891, -1.055, 0.3341)
ob_cube_004.scale = (2.186, 4.744, 3.14)
ob_cube.location = (8.552, -2.129, 0.0)
ob_cube.scale = (0.3945, 1.0, 2.67)

# ---- collection membership
col_collection.objects.link(ob_light)
col_collection.objects.link(ob_empty)
col_collection.objects.link(ob_cube_004)
col_collection.objects.link(ob_cube)

# ---- scene / render settings (as saved in the file)
scene.frame_start = 1; scene.frame_end = 250; scene.frame_set(53)
scene.render.engine = 'BLENDER_EEVEE_NEXT'
scene.cycles.sampling_pattern = 'TABULATED_SOBOL'
scene.view_settings.view_transform = 'Filmic'
bpy.context.view_layer.update()

# ---- added for rendering (the .blend has no active camera): camera
cam_auto = bpy.data.cameras.new('AutoCamera')
cam_auto.lens = 50.0
cam_auto.sensor_width = 36.0
cam_auto.clip_end = 1000.0
ob_auto_camera = bpy.data.objects.new('AutoCamera', cam_auto)
scene.collection.objects.link(ob_auto_camera)
ob_auto_camera.location = (20.0353, -24.8403, 15.7827)
ob_auto_camera.rotation_euler = (1.09748, -7.21219e-08, 0.694738)
scene.camera = ob_auto_camera
bpy.context.view_layer.update()
